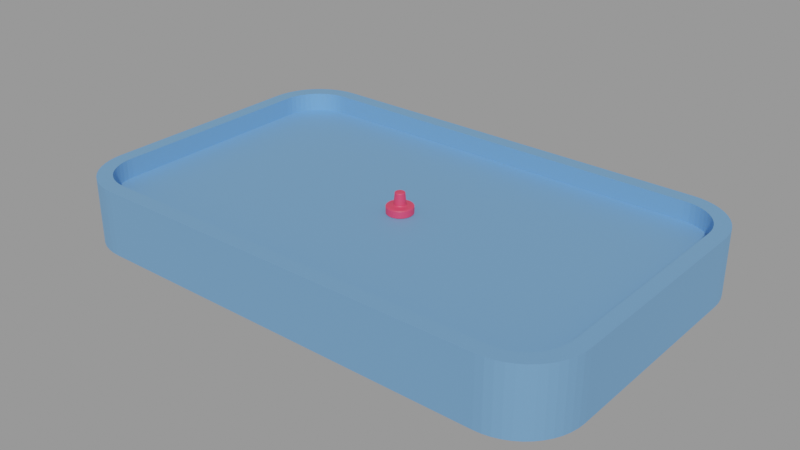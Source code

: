 # Source: pong.blend  (saved by Blender 4.2.66; exported with 4.5.12 LTS)
import bpy
from mathutils import Matrix  # noqa: F401  (used for matrix-valued properties, if any)

bpy.ops.wm.read_factory_settings(use_empty=True)
scene = bpy.context.scene
scene.name = 'Library'

# ---- collections
col_playground = bpy.data.collections.new('Playground'); scene.collection.children.link(col_playground)
col_paddle = bpy.data.collections.new('Paddle'); scene.collection.children.link(col_paddle)

# ---- materials (node trees are filled in below, after node groups)
mat_playgroundmaterial = bpy.data.materials.new('PlaygroundMaterial')
mat_playgroundmaterial.alpha_threshold = 0.0
mat_playgroundmaterial.use_transparent_shadow = False
mat_playgroundmaterial.roughness = 0.5
mat_playgroundmaterial.line_color = (0.0, 0.0, 0.0, 1.0)
mat_materialleft = bpy.data.materials.new('MaterialLeft')
mat_materialright = bpy.data.materials.new('MaterialRight')

# ---- material node trees
mat_playgroundmaterial.use_nodes = True; mat_playgroundmaterial.node_tree.nodes.clear()
_N = mat_playgroundmaterial.node_tree.nodes; _L = mat_playgroundmaterial.node_tree.links
n0 = _N.new('ShaderNodeOutputMaterial'); n0.name = 'Material Output'; n0.location = (300, 300)
n1 = _N.new('ShaderNodeBsdfPrincipled'); n1.name = 'Principled BSDF'; n1.location = (10, 300)
n1.inputs[0].default_value = (0.2415, 0.4797, 0.8014, 1.0)
n1.inputs[1].default_value = 0.7087
n1.inputs[2].default_value = 0.7913
n1.inputs[3].default_value = 1.45
n1.inputs[27].default_value = (0.09761, 0.2935, 1.0, 1.0)
_L.new(n1.outputs[0], n0.inputs[0])
n0.is_active_output = True
mat_materialleft.use_nodes = True; mat_materialleft.node_tree.nodes.clear()
_N = mat_materialleft.node_tree.nodes; _L = mat_materialleft.node_tree.links
n0 = _N.new('ShaderNodeBsdfPrincipled'); n0.name = 'Principled BSDF'; n0.location = (10, 300)
n0.inputs[0].default_value = (0.8, 0.04922, 0.1094, 1.0)
n1 = _N.new('ShaderNodeOutputMaterial'); n1.name = 'Material Output'; n1.location = (300, 300)
_L.new(n0.outputs[0], n1.inputs[0])
n1.is_active_output = True
mat_materialright.use_nodes = True; mat_materialright.node_tree.nodes.clear()
_N = mat_materialright.node_tree.nodes; _L = mat_materialright.node_tree.links
n0 = _N.new('ShaderNodeBsdfPrincipled'); n0.name = 'Principled BSDF'; n0.location = (10, 300)
n0.inputs[0].default_value = (0.02981, 0.8001, 0.03767, 1.0)
n1 = _N.new('ShaderNodeOutputMaterial'); n1.name = 'Material Output'; n1.location = (300, 300)
_L.new(n0.outputs[0], n1.inputs[0])
n1.is_active_output = True

# ---- meshes
me_playground = bpy.data.meshes.new('Playground')
me_playground.from_pydata([(-6.207, 4.543, 0.6), (-7.543, 3.207, 0.6), (-6.395, 4.531, 0.6), (-6.564, 4.497, 0.6), (-6.727, 4.441, 0.6), (-6.882, 4.365, 0.6), (-7.026, 4.269, 0.6), (-7.155, 4.155, 0.6), (-7.269, 4.026, 0.6), (-7.365, 3.882, 0.6), (-7.441, 3.727, 0.6), (-7.497, 3.564, 0.6), (-7.531, 3.395, 0.6), (-8.0, 3.222, -1.4), (-6.222, 5.0, -1.4), (-7.985, 3.454, -1.4), (-7.939, 3.682, -1.4), (-7.865, 3.903, -1.4), (-7.762, 4.111, -1.4), (-7.633, 4.305, -1.4), (-7.479, 4.479, -1.4), (-7.305, 4.633, -1.4), (-7.111, 4.762, -1.4), (-6.903, 4.865, -1.4), (-6.682, 4.939, -1.4), (-6.454, 4.985, -1.4), (7.543, 3.207, 0.6), (6.207, 4.543, 0.6), (7.531, 3.395, 0.6), (7.497, 3.564, 0.6), (7.441, 3.727, 0.6), (7.365, 3.882, 0.6), (7.269, 4.026, 0.6), (7.155, 4.155, 0.6), (7.026, 4.269, 0.6), (6.882, 4.365, 0.6), (6.727, 4.441, 0.6), (6.564, 4.497, 0.6), (6.395, 4.531, 0.6), (6.222, 5.0, -1.4), (8.0, 3.222, -1.4), (6.454, 4.985, -1.4), (6.682, 4.939, -1.4), (6.903, 4.865, -1.4), (7.111, 4.762, -1.4), (7.305, 4.633, -1.4), (7.479, 4.479, -1.4), (7.633, 4.305, -1.4), (7.762, 4.111, -1.4), (7.865, 3.903, -1.4), (7.939, 3.682, -1.4), (7.985, 3.454, -1.4), (-7.543, -3.207, 0.6), (-6.207, -4.543, 0.6), (-7.531, -3.395, 0.6), (-7.497, -3.564, 0.6), (-7.441, -3.727, 0.6), (-7.365, -3.882, 0.6), (-7.269, -4.026, 0.6), (-7.155, -4.155, 0.6), (-7.026, -4.269, 0.6), (-6.882, -4.365, 0.6), (-6.727, -4.441, 0.6), (-6.564, -4.497, 0.6), (-6.395, -4.531, 0.6), (-6.222, -5.0, -1.4), (-8.0, -3.222, -1.4), (-6.454, -4.985, -1.4), (-6.682, -4.939, -1.4), (-6.903, -4.865, -1.4), (-7.111, -4.762, -1.4), (-7.305, -4.633, -1.4), (-7.479, -4.479, -1.4), (-7.633, -4.305, -1.4), (-7.762, -4.111, -1.4), (-7.865, -3.903, -1.4), (-7.939, -3.682, -1.4), (-7.985, -3.454, -1.4), (6.207, -4.543, 0.6), (7.543, -3.207, 0.6), (6.395, -4.531, 0.6), (6.564, -4.497, 0.6), (6.727, -4.441, 0.6), (6.882, -4.365, 0.6), (7.026, -4.269, 0.6), (7.155, -4.155, 0.6), (7.269, -4.026, 0.6), (7.365, -3.882, 0.6), (7.441, -3.727, 0.6), (7.497, -3.564, 0.6), (7.531, -3.395, 0.6), (8.0, -3.222, -1.4), (6.222, -5.0, -1.4), (7.985, -3.454, -1.4), (7.939, -3.682, -1.4), (7.865, -3.903, -1.4), (7.762, -4.111, -1.4), (7.633, -4.305, -1.4), (7.479, -4.479, -1.4), (7.305, -4.633, -1.4), (7.111, -4.762, -1.4), (6.903, -4.865, -1.4), (6.682, -4.939, -1.4), (6.454, -4.985, -1.4), (-6.454, 4.985, 0.6), (-6.222, 5.0, 0.6), (-6.682, 4.939, 0.6), (-6.903, 4.865, 0.6), (-7.111, 4.762, 0.6), (-7.305, 4.633, 0.6), (-7.479, 4.479, 0.6), (-7.633, 4.305, 0.6), (-7.762, 4.111, 0.6), (-7.865, 3.903, 0.6), (-7.939, 3.682, 0.6), (-7.985, 3.454, 0.6), (-8.0, 3.222, 0.6), (8.0, -3.222, 0.6), (7.985, -3.454, 0.6), (7.939, -3.682, 0.6), (7.865, -3.903, 0.6), (7.762, -4.111, 0.6), (7.633, -4.305, 0.6), (7.479, -4.479, 0.6), (7.305, -4.633, 0.6), (7.111, -4.762, 0.6), (6.903, -4.865, 0.6), (6.682, -4.939, 0.6), (6.454, -4.985, 0.6), (6.222, -5.0, 0.6), (7.985, 3.454, 0.6), (8.0, 3.222, 0.6), (7.939, 3.682, 0.6), (7.865, 3.903, 0.6), (7.762, 4.111, 0.6), (7.633, 4.305, 0.6), (7.479, 4.479, 0.6), (7.305, 4.633, 0.6), (7.111, 4.762, 0.6), (6.903, 4.865, 0.6), (6.682, 4.939, 0.6), (6.454, 4.985, 0.6), (6.222, 5.0, 0.6), (-7.985, -3.454, 0.6), (-8.0, -3.222, 0.6), (-7.939, -3.682, 0.6), (-7.865, -3.903, 0.6), (-7.762, -4.111, 0.6), (-7.633, -4.305, 0.6), (-7.479, -4.479, 0.6), (-7.305, -4.633, 0.6), (-7.111, -4.762, 0.6), (-6.903, -4.865, 0.6), (-6.682, -4.939, 0.6), (-6.454, -4.985, 0.6), (-6.222, -5.0, 0.6), (-6.395, 4.531, 0.01022), (-6.207, 4.543, 0.01022), (-6.564, 4.497, 0.01022), (-6.727, 4.441, 0.01022), (-6.882, 4.365, 0.01022), (-7.026, 4.269, 0.01022), (-7.155, 4.155, 0.01022), (-7.269, 4.026, 0.01022), (-7.365, 3.882, 0.01022), (-7.441, 3.727, 0.01022), (-7.497, 3.564, 0.01022), (-7.531, 3.395, 0.01022), (-7.543, 3.207, 0.01022), (7.543, -3.207, 0.01022), (7.531, -3.395, 0.01022), (7.497, -3.564, 0.01022), (7.441, -3.727, 0.01022), (7.365, -3.882, 0.01022), (7.269, -4.026, 0.01022), (7.155, -4.155, 0.01022), (7.026, -4.269, 0.01022), (6.882, -4.365, 0.01022), (6.727, -4.441, 0.01022), (6.564, -4.497, 0.01022), (6.395, -4.531, 0.01022), (6.207, -4.543, 0.01022), (7.531, 3.395, 0.01022), (7.543, 3.207, 0.01022), (7.497, 3.564, 0.01022), (7.441, 3.727, 0.01022), (7.365, 3.882, 0.01022), (7.269, 4.026, 0.01022), (7.155, 4.155, 0.01022), (7.026, 4.269, 0.01022), (6.882, 4.365, 0.01022), (6.727, 4.441, 0.01022), (6.564, 4.497, 0.01022), (6.395, 4.531, 0.01022), (6.207, 4.543, 0.01022), (-7.531, -3.395, 0.01022), (-7.543, -3.207, 0.01022), (-7.497, -3.564, 0.01022), (-7.441, -3.727, 0.01022), (-7.365, -3.882, 0.01022), (-7.269, -4.026, 0.01022), (-7.155, -4.155, 0.01022), (-7.026, -4.269, 0.01022), (-6.882, -4.365, 0.01022), (-6.727, -4.441, 0.01022), (-6.564, -4.497, 0.01022), (-6.395, -4.531, 0.01022), (-6.207, -4.543, 0.01022)], [], [(65, 67, 68, 69, 70, 71, 72, 73, 74, 75, 76, 77, 66, 13, 15, 16, 17, 18, 19, 20, 21, 22, 23, 24, 25, 14, 39, 41, 42, 43, 44, 45, 46, 47, 48, 49, 50, 51, 40, 91, 93, 94, 95, 96, 97, 98, 99, 100, 101, 102, 103, 92), (92, 129, 155, 65), (40, 131, 117, 91), (62, 63, 205, 204), (14, 105, 142, 39), (105, 14, 25, 104), (104, 25, 24, 106), (106, 24, 23, 107), (107, 23, 22, 108), (108, 22, 21, 109), (109, 21, 20, 110), (110, 20, 19, 111), (111, 19, 18, 112), (112, 18, 17, 113), (113, 17, 16, 114), (114, 16, 15, 115), (115, 15, 13, 116), (91, 117, 118, 93), (93, 118, 119, 94), (94, 119, 120, 95), (95, 120, 121, 96), (96, 121, 122, 97), (97, 122, 123, 98), (98, 123, 124, 99), (99, 124, 125, 100), (100, 125, 126, 101), (101, 126, 127, 102), (102, 127, 128, 103), (103, 128, 129, 92), (131, 40, 51, 130), (130, 51, 50, 132), (132, 50, 49, 133), (133, 49, 48, 134), (134, 48, 47, 135), (135, 47, 46, 136), (136, 46, 45, 137), (137, 45, 44, 138), (138, 44, 43, 139), (139, 43, 42, 140), (140, 42, 41, 141), (141, 41, 39, 142), (144, 66, 77, 143), (143, 77, 76, 145), (145, 76, 75, 146), (146, 75, 74, 147), (147, 74, 73, 148), (148, 73, 72, 149), (149, 72, 71, 150), (150, 71, 70, 151), (151, 70, 69, 152), (152, 69, 68, 153), (153, 68, 67, 154), (154, 67, 65, 155), (66, 144, 116, 13), (2, 0, 105, 104), (3, 2, 104, 106), (4, 3, 106, 107), (5, 4, 107, 108), (6, 5, 108, 109), (7, 6, 109, 110), (8, 7, 110, 111), (9, 8, 111, 112), (10, 9, 112, 113), (11, 10, 113, 114), (12, 11, 114, 115), (1, 12, 115, 116), (79, 90, 118, 117), (90, 89, 119, 118), (89, 88, 120, 119), (88, 87, 121, 120), (87, 86, 122, 121), (86, 85, 123, 122), (85, 84, 124, 123), (84, 83, 125, 124), (83, 82, 126, 125), (82, 81, 127, 126), (81, 80, 128, 127), (80, 78, 129, 128), (28, 26, 131, 130), (29, 28, 130, 132), (30, 29, 132, 133), (31, 30, 133, 134), (32, 31, 134, 135), (33, 32, 135, 136), (34, 33, 136, 137), (35, 34, 137, 138), (36, 35, 138, 139), (37, 36, 139, 140), (38, 37, 140, 141), (27, 38, 141, 142), (54, 52, 144, 143), (55, 54, 143, 145), (56, 55, 145, 146), (57, 56, 146, 147), (58, 57, 147, 148), (59, 58, 148, 149), (60, 59, 149, 150), (61, 60, 150, 151), (62, 61, 151, 152), (63, 62, 152, 153), (64, 63, 153, 154), (53, 64, 154, 155), (52, 1, 116, 144), (0, 27, 142, 105), (78, 53, 155, 129), (26, 79, 117, 131), (157, 156, 158, 159, 160, 161, 162, 163, 164, 165, 166, 167, 168, 196, 195, 197, 198, 199, 200, 201, 202, 203, 204, 205, 206, 207, 181, 180, 179, 178, 177, 176, 175, 174, 173, 172, 171, 170, 169, 183, 182, 184, 185, 186, 187, 188, 189, 190, 191, 192, 193, 194), (83, 84, 176, 177), (63, 64, 206, 205), (82, 83, 177, 178), (64, 53, 207, 206), (81, 82, 178, 179), (1, 52, 196, 168), (80, 81, 179, 180), (27, 0, 157, 194), (78, 80, 180, 181), (53, 78, 181, 207), (26, 28, 182, 183), (79, 26, 183, 169), (28, 29, 184, 182), (29, 30, 185, 184), (0, 2, 156, 157), (30, 31, 186, 185), (2, 3, 158, 156), (31, 32, 187, 186), (3, 4, 159, 158), (32, 33, 188, 187), (4, 5, 160, 159), (33, 34, 189, 188), (5, 6, 161, 160), (34, 35, 190, 189), (6, 7, 162, 161), (35, 36, 191, 190), (7, 8, 163, 162), (36, 37, 192, 191), (8, 9, 164, 163), (37, 38, 193, 192), (9, 10, 165, 164), (38, 27, 194, 193), (10, 11, 166, 165), (52, 54, 195, 196), (11, 12, 167, 166), (54, 55, 197, 195), (12, 1, 168, 167), (55, 56, 198, 197), (90, 79, 169, 170), (56, 57, 199, 198), (89, 90, 170, 171), (57, 58, 200, 199), (88, 89, 171, 172), (58, 59, 201, 200), (87, 88, 172, 173), (59, 60, 202, 201), (86, 87, 173, 174), (60, 61, 203, 202), (85, 86, 174, 175), (61, 62, 204, 203), (84, 85, 175, 176)])
_uv = me_playground.uv_layers.new(name='UVMap')
_uv.uv.foreach_set('vector', [0.125, 0.5278, 0.1254, 0.5241, 0.1265, 0.5206, 0.1284, 0.5171, 0.131, 0.5139, 0.1342, 0.5109, 0.138, 0.5081, 0.1424, 0.5057, 0.1472, 0.5037, 0.1524, 0.5021, 0.1579, 0.5009, 0.1636, 0.5002, 0.1694, 0.5, 0.3306, 0.5, 0.3364, 0.5002, 0.3421, 0.5009, 0.3476, 0.5021, 0.3528, 0.5037, 0.3576, 0.5057, 0.362, 0.5081, 0.3658, 0.5109, 0.369, 0.5139, 0.3716, 0.5171, 0.3735, 0.5206, 0.3746, 0.5241, 0.375, 0.5278, 0.375, 0.7222, 0.3746, 0.7259, 0.3735, 0.7294, 0.3716, 0.7329, 0.369, 0.7361, 0.3658, 0.7391, 0.362, 0.7419, 0.3576, 0.7443, 0.3528, 0.7463, 0.3476, 0.7479, 0.3421, 0.7491, 0.3364, 0.7498, 0.3306, 0.75, 0.1694, 0.75, 0.1636, 0.7498, 0.1579, 0.7491, 0.1524, 0.7479, 0.1472, 0.7463, 0.1424, 0.7443, 0.138, 0.7419, 0.1342, 0.7391, 0.131, 0.7361, 0.1284, 0.7329, 0.1265, 0.7294, 0.1254, 0.7259, 0.125, 0.7222, 0.375, 0.02777, 0.625, 0.02777, 0.625, 0.2222, 0.375, 0.2222, 0.375, 0.7944, 0.625, 0.7944, 0.625, 0.9556, 0.375, 0.9556, 0.861, 0.5199, 0.8624, 0.5224, 0.8624, 0.5224, 0.861, 0.5199, 0.375, 0.5278, 0.625, 0.5278, 0.625, 0.7222, 0.375, 0.7222, 0.625, 0.5278, 0.375, 0.5278, 0.375, 0.5241, 0.625, 0.5241, 0.625, 0.5241, 0.375, 0.5241, 0.375, 0.5206, 0.625, 0.5206, 0.625, 0.5206, 0.375, 0.5206, 0.375, 0.5171, 0.625, 0.5171, 0.625, 0.5171, 0.375, 0.5171, 0.375, 0.5139, 0.625, 0.5139, 0.625, 0.5139, 0.375, 0.5139, 0.375, 0.5109, 0.625, 0.5109, 0.625, 0.5109, 0.375, 0.5109, 0.375, 0.5, 0.625, 0.5, 0.625, 0.5, 0.375, 0.5, 0.375, 0.4826, 0.625, 0.4826, 0.625, 0.4826, 0.375, 0.4826, 0.375, 0.4778, 0.625, 0.4778, 0.625, 0.4778, 0.375, 0.4778, 0.375, 0.4726, 0.625, 0.4726, 0.625, 0.4726, 0.375, 0.4726, 0.375, 0.4671, 0.625, 0.4671, 0.625, 0.4671, 0.375, 0.4671, 0.375, 0.4614, 0.625, 0.4614, 0.625, 0.4614, 0.375, 0.4614, 0.375, 0.4556, 0.625, 0.4556, 0.375, 0.9556, 0.625, 0.9556, 0.625, 0.9614, 0.375, 0.9614, 0.375, 0.9614, 0.625, 0.9614, 0.625, 0.9671, 0.375, 0.9671, 0.375, 0.9671, 0.625, 0.9671, 0.625, 0.9726, 0.375, 0.9726, 0.375, 0.9726, 0.625, 0.9726, 0.625, 0.9778, 0.375, 0.9778, 0.375, 0.9778, 0.625, 0.9778, 0.625, 0.9826, 0.375, 0.9826, 0.375, 0.9826, 0.625, 0.9826, 0.625, 1.0, 0.375, 1.0, 0.375, 0.0, 0.625, 0.0, 0.625, 0.01087, 0.375, 0.01087, 0.375, 0.01087, 0.625, 0.01087, 0.625, 0.01389, 0.375, 0.01389, 0.375, 0.01389, 0.625, 0.01389, 0.625, 0.01715, 0.375, 0.01715, 0.375, 0.01715, 0.625, 0.01715, 0.625, 0.02059, 0.375, 0.02059, 0.375, 0.02059, 0.625, 0.02059, 0.625, 0.02415, 0.375, 0.02415, 0.375, 0.02415, 0.625, 0.02415, 0.625, 0.02777, 0.375, 0.02777, 0.625, 0.7944, 0.375, 0.7944, 0.375, 0.7886, 0.625, 0.7886, 0.625, 0.7886, 0.375, 0.7886, 0.375, 0.7829, 0.625, 0.7829, 0.625, 0.7829, 0.375, 0.7829, 0.375, 0.7774, 0.625, 0.7774, 0.625, 0.7774, 0.375, 0.7774, 0.375, 0.7722, 0.625, 0.7722, 0.625, 0.7722, 0.375, 0.7722, 0.375, 0.7674, 0.625, 0.7674, 0.625, 0.7674, 0.375, 0.7674, 0.375, 0.75, 0.625, 0.75, 0.625, 0.75, 0.375, 0.75, 0.375, 0.7391, 0.625, 0.7391, 0.625, 0.7391, 0.375, 0.7391, 0.375, 0.7361, 0.625, 0.7361, 0.625, 0.7361, 0.375, 0.7361, 0.375, 0.7329, 0.625, 0.7329, 0.625, 0.7329, 0.375, 0.7329, 0.375, 0.7294, 0.625, 0.7294, 0.625, 0.7294, 0.375, 0.7294, 0.375, 0.7259, 0.625, 0.7259, 0.625, 0.7259, 0.375, 0.7259, 0.375, 0.7222, 0.625, 0.7222, 0.625, 0.2944, 0.375, 0.2944, 0.375, 0.2886, 0.625, 0.2886, 0.625, 0.2886, 0.375, 0.2886, 0.375, 0.2829, 0.625, 0.2829, 0.625, 0.2829, 0.375, 0.2829, 0.375, 0.2774, 0.625, 0.2774, 0.625, 0.2774, 0.375, 0.2774, 0.375, 0.2722, 0.625, 0.2722, 0.625, 0.2722, 0.375, 0.2722, 0.375, 0.2674, 0.625, 0.2674, 0.625, 0.2674, 0.375, 0.2674, 0.375, 0.25, 0.625, 0.25, 0.625, 0.25, 0.375, 0.25, 0.375, 0.2391, 0.625, 0.2391, 0.625, 0.2391, 0.375, 0.2391, 0.375, 0.2361, 0.625, 0.2361, 0.625, 0.2361, 0.375, 0.2361, 0.375, 0.2329, 0.625, 0.2329, 0.625, 0.2329, 0.375, 0.2329, 0.375, 0.2294, 0.625, 0.2294, 0.625, 0.2294, 0.375, 0.2294, 0.375, 0.2259, 0.625, 0.2259, 0.625, 0.2259, 0.375, 0.2259, 0.375, 0.2222, 0.625, 0.2222, 0.375, 0.2944, 0.625, 0.2944, 0.625, 0.4556, 0.375, 0.4556, 0.6367, 0.5251, 0.6364, 0.528, 0.625, 0.5278, 0.6254, 0.5241, 0.6376, 0.5224, 0.6367, 0.5251, 0.6254, 0.5241, 0.6265, 0.5206, 0.639, 0.5199, 0.6376, 0.5224, 0.6265, 0.5206, 0.6284, 0.5171, 0.6409, 0.5175, 0.639, 0.5199, 0.6284, 0.5171, 0.631, 0.5139, 0.6433, 0.5152, 0.6409, 0.5175, 0.631, 0.5139, 0.6342, 0.5109, 0.6461, 0.5132, 0.6433, 0.5152, 0.6342, 0.5109, 0.638, 0.5081, 0.6494, 0.5114, 0.6461, 0.5132, 0.638, 0.5081, 0.6424, 0.5057, 0.6529, 0.5099, 0.6494, 0.5114, 0.6424, 0.5057, 0.6472, 0.5037, 0.6568, 0.5087, 0.6529, 0.5099, 0.6472, 0.5037, 0.6524, 0.5021, 0.6609, 0.5079, 0.6568, 0.5087, 0.6524, 0.5021, 0.6579, 0.5009, 0.6651, 0.5073, 0.6609, 0.5079, 0.6579, 0.5009, 0.6636, 0.5002, 0.6698, 0.5071, 0.6651, 0.5073, 0.6636, 0.5002, 0.6694, 0.5, 0.8302, 0.7429, 0.8349, 0.7427, 0.8364, 0.7498, 0.8306, 0.75, 0.8349, 0.7427, 0.8391, 0.7421, 0.8421, 0.7491, 0.8364, 0.7498, 0.8391, 0.7421, 0.8432, 0.7413, 0.8476, 0.7479, 0.8421, 0.7491, 0.8432, 0.7413, 0.8471, 0.7401, 0.8528, 0.7463, 0.8476, 0.7479, 0.8471, 0.7401, 0.8506, 0.7386, 0.8576, 0.7443, 0.8528, 0.7463, 0.8506, 0.7386, 0.8539, 0.7368, 0.862, 0.7419, 0.8576, 0.7443, 0.8539, 0.7368, 0.8567, 0.7348, 0.8658, 0.7391, 0.862, 0.7419, 0.8567, 0.7348, 0.8591, 0.7325, 0.869, 0.7361, 0.8658, 0.7391, 0.8591, 0.7325, 0.861, 0.7301, 0.8716, 0.7329, 0.869, 0.7361, 0.861, 0.7301, 0.8624, 0.7276, 0.8735, 0.7294, 0.8716, 0.7329, 0.8624, 0.7276, 0.8633, 0.7249, 0.8746, 0.7259, 0.8735, 0.7294, 0.8633, 0.7249, 0.8636, 0.722, 0.875, 0.7222, 0.8746, 0.7259, 0.6651, 0.7427, 0.6698, 0.7429, 0.6694, 0.75, 0.6636, 0.7498, 0.6609, 0.7421, 0.6651, 0.7427, 0.6636, 0.7498, 0.6579, 0.7491, 0.6568, 0.7413, 0.6609, 0.7421, 0.6579, 0.7491, 0.6524, 0.7479, 0.6529, 0.7401, 0.6568, 0.7413, 0.6524, 0.7479, 0.6472, 0.7463, 0.6494, 0.7386, 0.6529, 0.7401, 0.6472, 0.7463, 0.6424, 0.7443, 0.6461, 0.7368, 0.6494, 0.7386, 0.6424, 0.7443, 0.638, 0.7419, 0.6433, 0.7348, 0.6461, 0.7368, 0.638, 0.7419, 0.6342, 0.7391, 0.6409, 0.7325, 0.6433, 0.7348, 0.6342, 0.7391, 0.631, 0.7361, 0.639, 0.7301, 0.6409, 0.7325, 0.631, 0.7361, 0.6284, 0.7329, 0.6376, 0.7276, 0.639, 0.7301, 0.6284, 0.7329, 0.6265, 0.7294, 0.6367, 0.7249, 0.6376, 0.7276, 0.6265, 0.7294, 0.6254, 0.7259, 0.6364, 0.722, 0.6367, 0.7249, 0.6254, 0.7259, 0.625, 0.7222, 0.8349, 0.5073, 0.8302, 0.5071, 0.8306, 0.5, 0.8364, 0.5002, 0.8391, 0.5079, 0.8349, 0.5073, 0.8364, 0.5002, 0.8421, 0.5009, 0.8432, 0.5087, 0.8391, 0.5079, 0.8421, 0.5009, 0.8476, 0.5021, 0.8471, 0.5099, 0.8432, 0.5087, 0.8476, 0.5021, 0.8528, 0.5037, 0.8506, 0.5114, 0.8471, 0.5099, 0.8528, 0.5037, 0.8576, 0.5057, 0.8539, 0.5132, 0.8506, 0.5114, 0.8576, 0.5057, 0.862, 0.5081, 0.8567, 0.5152, 0.8539, 0.5132, 0.862, 0.5081, 0.8658, 0.5109, 0.8591, 0.5175, 0.8567, 0.5152, 0.8658, 0.5109, 0.869, 0.5139, 0.861, 0.5199, 0.8591, 0.5175, 0.869, 0.5139, 0.8716, 0.5171, 0.8624, 0.5224, 0.861, 0.5199, 0.8716, 0.5171, 0.8735, 0.5206, 0.8633, 0.5251, 0.8624, 0.5224, 0.8735, 0.5206, 0.8746, 0.5241, 0.8636, 0.528, 0.8633, 0.5251, 0.8746, 0.5241, 0.875, 0.5278, 0.8302, 0.5071, 0.6698, 0.5071, 0.6694, 0.5, 0.8306, 0.5, 0.6364, 0.528, 0.6364, 0.722, 0.625, 0.7222, 0.625, 0.5278, 0.8636, 0.722, 0.8636, 0.528, 0.875, 0.5278, 0.875, 0.7222, 0.6698, 0.7429, 0.8302, 0.7429, 0.8306, 0.75, 0.6694, 0.75, 0.6364, 0.528, 0.6367, 0.5251, 0.6376, 0.5224, 0.639, 0.5199, 0.6409, 0.5175, 0.6433, 0.5152, 0.6461, 0.5132, 0.6494, 0.5114, 0.6529, 0.5099, 0.6568, 0.5087, 0.6609, 0.5079, 0.6651, 0.5073, 0.6698, 0.5071, 0.8302, 0.5071, 0.8349, 0.5073, 0.8391, 0.5079, 0.8432, 0.5087, 0.8471, 0.5099, 0.8506, 0.5114, 0.8539, 0.5132, 0.8567, 0.5152, 0.8591, 0.5175, 0.861, 0.5199, 0.8624, 0.5224, 0.8633, 0.5251, 0.8636, 0.528, 0.8636, 0.722, 0.8633, 0.7249, 0.8624, 0.7276, 0.861, 0.7301, 0.8591, 0.7325, 0.8567, 0.7348, 0.8539, 0.7368, 0.8506, 0.7386, 0.8471, 0.7401, 0.8432, 0.7413, 0.8391, 0.7421, 0.8349, 0.7427, 0.8302, 0.7429, 0.6698, 0.7429, 0.6651, 0.7427, 0.6609, 0.7421, 0.6568, 0.7413, 0.6529, 0.7401, 0.6494, 0.7386, 0.6461, 0.7368, 0.6433, 0.7348, 0.6409, 0.7325, 0.639, 0.7301, 0.6376, 0.7276, 0.6367, 0.7249, 0.6364, 0.722, 0.8591, 0.7325, 0.8567, 0.7348, 0.8567, 0.7348, 0.8591, 0.7325, 0.8624, 0.5224, 0.8633, 0.5251, 0.8633, 0.5251, 0.8624, 0.5224, 0.861, 0.7301, 0.8591, 0.7325, 0.8591, 0.7325, 0.861, 0.7301, 0.8633, 0.5251, 0.8636, 0.528, 0.8636, 0.528, 0.8633, 0.5251, 0.8624, 0.7276, 0.861, 0.7301, 0.861, 0.7301, 0.8624, 0.7276, 0.6698, 0.5071, 0.8302, 0.5071, 0.8302, 0.5071, 0.6698, 0.5071, 0.8633, 0.7249, 0.8624, 0.7276, 0.8624, 0.7276, 0.8633, 0.7249, 0.6364, 0.722, 0.6364, 0.528, 0.6364, 0.528, 0.6364, 0.722, 0.8636, 0.722, 0.8633, 0.7249, 0.8633, 0.7249, 0.8636, 0.722, 0.8636, 0.528, 0.8636, 0.722, 0.8636, 0.722, 0.8636, 0.528, 0.6698, 0.7429, 0.6651, 0.7427, 0.6651, 0.7427, 0.6698, 0.7429, 0.8302, 0.7429, 0.6698, 0.7429, 0.6698, 0.7429, 0.8302, 0.7429, 0.6651, 0.7427, 0.6609, 0.7421, 0.6609, 0.7421, 0.6651, 0.7427, 0.6609, 0.7421, 0.6568, 0.7413, 0.6568, 0.7413, 0.6609, 0.7421, 0.6364, 0.528, 0.6367, 0.5251, 0.6367, 0.5251, 0.6364, 0.528, 0.6568, 0.7413, 0.6529, 0.7401, 0.6529, 0.7401, 0.6568, 0.7413, 0.6367, 0.5251, 0.6376, 0.5224, 0.6376, 0.5224, 0.6367, 0.5251, 0.6529, 0.7401, 0.6494, 0.7386, 0.6494, 0.7386, 0.6529, 0.7401, 0.6376, 0.5224, 0.639, 0.5199, 0.639, 0.5199, 0.6376, 0.5224, 0.6494, 0.7386, 0.6461, 0.7368, 0.6461, 0.7368, 0.6494, 0.7386, 0.639, 0.5199, 0.6409, 0.5175, 0.6409, 0.5175, 0.639, 0.5199, 0.6461, 0.7368, 0.6433, 0.7348, 0.6433, 0.7348, 0.6461, 0.7368, 0.6409, 0.5175, 0.6433, 0.5152, 0.6433, 0.5152, 0.6409, 0.5175, 0.6433, 0.7348, 0.6409, 0.7325, 0.6409, 0.7325, 0.6433, 0.7348, 0.6433, 0.5152, 0.6461, 0.5132, 0.6461, 0.5132, 0.6433, 0.5152, 0.6409, 0.7325, 0.639, 0.7301, 0.639, 0.7301, 0.6409, 0.7325, 0.6461, 0.5132, 0.6494, 0.5114, 0.6494, 0.5114, 0.6461, 0.5132, 0.639, 0.7301, 0.6376, 0.7276, 0.6376, 0.7276, 0.639, 0.7301, 0.6494, 0.5114, 0.6529, 0.5099, 0.6529, 0.5099, 0.6494, 0.5114, 0.6376, 0.7276, 0.6367, 0.7249, 0.6367, 0.7249, 0.6376, 0.7276, 0.6529, 0.5099, 0.6568, 0.5087, 0.6568, 0.5087, 0.6529, 0.5099, 0.6367, 0.7249, 0.6364, 0.722, 0.6364, 0.722, 0.6367, 0.7249, 0.6568, 0.5087, 0.6609, 0.5079, 0.6609, 0.5079, 0.6568, 0.5087, 0.8302, 0.5071, 0.8349, 0.5073, 0.8349, 0.5073, 0.8302, 0.5071, 0.6609, 0.5079, 0.6651, 0.5073, 0.6651, 0.5073, 0.6609, 0.5079, 0.8349, 0.5073, 0.8391, 0.5079, 0.8391, 0.5079, 0.8349, 0.5073, 0.6651, 0.5073, 0.6698, 0.5071, 0.6698, 0.5071, 0.6651, 0.5073, 0.8391, 0.5079, 0.8432, 0.5087, 0.8432, 0.5087, 0.8391, 0.5079, 0.8349, 0.7427, 0.8302, 0.7429, 0.8302, 0.7429, 0.8349, 0.7427, 0.8432, 0.5087, 0.8471, 0.5099, 0.8471, 0.5099, 0.8432, 0.5087, 0.8391, 0.7421, 0.8349, 0.7427, 0.8349, 0.7427, 0.8391, 0.7421, 0.8471, 0.5099, 0.8506, 0.5114, 0.8506, 0.5114, 0.8471, 0.5099, 0.8432, 0.7413, 0.8391, 0.7421, 0.8391, 0.7421, 0.8432, 0.7413, 0.8506, 0.5114, 0.8539, 0.5132, 0.8539, 0.5132, 0.8506, 0.5114, 0.8471, 0.7401, 0.8432, 0.7413, 0.8432, 0.7413, 0.8471, 0.7401, 0.8539, 0.5132, 0.8567, 0.5152, 0.8567, 0.5152, 0.8539, 0.5132, 0.8506, 0.7386, 0.8471, 0.7401, 0.8471, 0.7401, 0.8506, 0.7386, 0.8567, 0.5152, 0.8591, 0.5175, 0.8591, 0.5175, 0.8567, 0.5152, 0.8539, 0.7368, 0.8506, 0.7386, 0.8506, 0.7386, 0.8539, 0.7368, 0.8591, 0.5175, 0.861, 0.5199, 0.861, 0.5199, 0.8591, 0.5175, 0.8567, 0.7348, 0.8539, 0.7368, 0.8539, 0.7368, 0.8567, 0.7348])
me_playground.materials.append(mat_playgroundmaterial)
me_playground.use_mirror_vertex_groups = False
me_playground.update()
me_paddle = bpy.data.meshes.new('Paddle')
me_paddle.from_pydata([(2.785e-08, 0.2906, -0.2044), (2.785e-08, 0.4, -0.1717), (2.785e-08, 0.3325, -0.2019), (2.785e-08, 0.368, -0.1948), (2.785e-08, 0.3917, -0.1842), (2.785e-08, 0.2906, 0.05093), (2.328e-08, 0.1782, 0.08358), (2.75e-08, 0.2485, 0.05341), (2.645e-08, 0.2124, 0.06049), (2.505e-08, 0.1877, 0.07108), (0.05669, 0.285, -0.2044), (0.07804, 0.3923, -0.1717), (0.06486, 0.3261, -0.2019), (0.07178, 0.3609, -0.1948), (0.07641, 0.3841, -0.1842), (0.03477, 0.1748, 0.08358), (0.05669, 0.285, 0.05093), (0.03661, 0.1841, 0.07108), (0.04143, 0.2083, 0.06049), (0.04848, 0.2437, 0.05341), (0.1112, 0.2685, -0.2044), (0.1531, 0.3696, -0.1717), (0.1272, 0.3071, -0.2019), (0.1408, 0.3399, -0.1948), (0.1499, 0.3619, -0.1842), (0.06821, 0.1647, 0.08358), (0.1112, 0.2685, 0.05093), (0.07182, 0.1734, 0.07108), (0.08126, 0.1962, 0.06049), (0.09509, 0.2296, 0.05341), (0.1614, 0.2416, -0.2044), (0.2222, 0.3326, -0.1717), (0.1847, 0.2764, -0.2019), (0.2044, 0.3059, -0.1948), (0.2176, 0.3257, -0.1842), (0.09902, 0.1482, 0.08358), (0.1614, 0.2416, 0.05093), (0.1043, 0.1561, 0.07108), (0.118, 0.1766, 0.06049), (0.1381, 0.2066, 0.05341), (0.2055, 0.2055, -0.2044), (0.2828, 0.2828, -0.1717), (0.2351, 0.2351, -0.2019), (0.2602, 0.2602, -0.1948), (0.277, 0.277, -0.1842), (0.126, 0.126, 0.08358), (0.2055, 0.2055, 0.05093), (0.1327, 0.1327, 0.07108), (0.1502, 0.1502, 0.06049), (0.1757, 0.1757, 0.05341), (0.2416, 0.1614, -0.2044), (0.3326, 0.2222, -0.1717), (0.2764, 0.1847, -0.2019), (0.3059, 0.2044, -0.1948), (0.3257, 0.2176, -0.1842), (0.1482, 0.09902, 0.08358), (0.2416, 0.1614, 0.05093), (0.1561, 0.1043, 0.07108), (0.1766, 0.118, 0.06049), (0.2066, 0.1381, 0.05341), (0.2685, 0.1112, -0.2044), (0.3696, 0.1531, -0.1717), (0.3071, 0.1272, -0.2019), (0.3399, 0.1408, -0.1948), (0.3619, 0.1499, -0.1842), (0.1647, 0.06821, 0.08358), (0.2685, 0.1112, 0.05093), (0.1734, 0.07182, 0.07108), (0.1962, 0.08126, 0.06049), (0.2296, 0.09509, 0.05341), (0.285, 0.05669, -0.2044), (0.3923, 0.07804, -0.1717), (0.3261, 0.06486, -0.2019), (0.3609, 0.07178, -0.1948), (0.3841, 0.07641, -0.1842), (0.1748, 0.03477, 0.08358), (0.285, 0.05669, 0.05093), (0.1841, 0.03661, 0.07108), (0.2083, 0.04143, 0.06049), (0.2437, 0.04848, 0.05341), (0.2906, -2.473e-09, -0.2044), (0.4, -2.473e-09, -0.1717), (0.3325, -2.473e-09, -0.2019), (0.368, -2.473e-09, -0.1948), (0.3917, -2.473e-09, -0.1842), (0.1782, -2.496e-09, 0.08358), (0.2906, -2.473e-09, 0.05093), (0.1877, -2.473e-09, 0.07108), (0.2124, -2.473e-09, 0.06049), (0.2485, -2.473e-09, 0.05341), (0.285, -0.05669, -0.2044), (0.3923, -0.07804, -0.1717), (0.3261, -0.06486, -0.2019), (0.3609, -0.07178, -0.1948), (0.3841, -0.07641, -0.1842), (0.1748, -0.03477, 0.08358), (0.285, -0.05669, 0.05093), (0.1841, -0.03661, 0.07108), (0.2083, -0.04143, 0.06049), (0.2437, -0.04848, 0.05341), (0.2685, -0.1112, -0.2044), (0.3696, -0.1531, -0.1717), (0.3071, -0.1272, -0.2019), (0.3399, -0.1408, -0.1948), (0.3619, -0.1499, -0.1842), (0.1647, -0.06821, 0.08358), (0.2685, -0.1112, 0.05093), (0.1734, -0.07182, 0.07108), (0.1962, -0.08126, 0.06049), (0.2296, -0.09509, 0.05341), (0.2416, -0.1614, -0.2044), (0.3326, -0.2222, -0.1717), (0.2764, -0.1847, -0.2019), (0.3059, -0.2044, -0.1948), (0.3257, -0.2176, -0.1842), (0.1482, -0.09902, 0.08358), (0.2416, -0.1614, 0.05093), (0.1561, -0.1043, 0.07108), (0.1766, -0.118, 0.06049), (0.2066, -0.1381, 0.05341), (0.2055, -0.2055, -0.2044), (0.2828, -0.2828, -0.1717), (0.2351, -0.2351, -0.2019), (0.2602, -0.2602, -0.1948), (0.277, -0.277, -0.1842), (0.126, -0.126, 0.08358), (0.2055, -0.2055, 0.05093), (0.1327, -0.1327, 0.07108), (0.1502, -0.1502, 0.06049), (0.1757, -0.1757, 0.05341), (0.1614, -0.2416, -0.2044), (0.2222, -0.3326, -0.1717), (0.1847, -0.2764, -0.2019), (0.2044, -0.3059, -0.1948), (0.2176, -0.3257, -0.1842), (0.09902, -0.1482, 0.08358), (0.1614, -0.2416, 0.05093), (0.1043, -0.1561, 0.07108), (0.118, -0.1766, 0.06049), (0.1381, -0.2066, 0.05341), (0.1112, -0.2685, -0.2044), (0.1531, -0.3696, -0.1717), (0.1272, -0.3071, -0.2019), (0.1408, -0.3399, -0.1948), (0.1499, -0.3619, -0.1842), (0.06821, -0.1647, 0.08358), (0.1112, -0.2685, 0.05093), (0.07182, -0.1734, 0.07108), (0.08126, -0.1962, 0.06049), (0.09509, -0.2296, 0.05341), (0.05669, -0.285, -0.2044), (0.07804, -0.3923, -0.1717), (0.06486, -0.3261, -0.2019), (0.07178, -0.3609, -0.1948), (0.07641, -0.3841, -0.1842), (0.03477, -0.1748, 0.08358), (0.05669, -0.285, 0.05093), (0.03661, -0.1841, 0.07108), (0.04143, -0.2083, 0.06049), (0.04848, -0.2437, 0.05341), (2.785e-08, -0.2906, -0.2044), (2.785e-08, -0.4, -0.1717), (2.785e-08, -0.3325, -0.2019), (2.785e-08, -0.368, -0.1948), (2.785e-08, -0.3917, -0.1842), (2.328e-08, -0.1782, 0.08358), (2.785e-08, -0.2906, 0.05093), (2.505e-08, -0.1877, 0.07108), (2.645e-08, -0.2124, 0.06049), (2.75e-08, -0.2485, 0.05341), (-0.05669, -0.285, -0.2044), (-0.07804, -0.3923, -0.1717), (-0.06486, -0.3261, -0.2019), (-0.07178, -0.3609, -0.1948), (-0.07641, -0.3841, -0.1842), (-0.03477, -0.1748, 0.08358), (-0.05669, -0.285, 0.05093), (-0.03661, -0.1841, 0.07108), (-0.04143, -0.2083, 0.06049), (-0.04848, -0.2437, 0.05341), (-0.1112, -0.2685, -0.2044), (-0.1531, -0.3696, -0.1717), (-0.1272, -0.3071, -0.2019), (-0.1408, -0.3399, -0.1948), (-0.1499, -0.3619, -0.1842), (-0.06821, -0.1647, 0.08358), (-0.1112, -0.2685, 0.05093), (-0.07182, -0.1734, 0.07108), (-0.08126, -0.1962, 0.06049), (-0.09509, -0.2296, 0.05341), (-0.1614, -0.2416, -0.2044), (-0.2222, -0.3326, -0.1717), (-0.1847, -0.2764, -0.2019), (-0.2044, -0.3059, -0.1948), (-0.2176, -0.3257, -0.1842), (-0.09902, -0.1482, 0.08358), (-0.1614, -0.2416, 0.05093), (-0.1043, -0.1561, 0.07108), (-0.118, -0.1766, 0.06049), (-0.1381, -0.2066, 0.05341), (-0.2055, -0.2055, -0.2044), (-0.2828, -0.2828, -0.1717), (-0.2351, -0.2351, -0.2019), (-0.2602, -0.2602, -0.1948), (-0.277, -0.277, -0.1842), (-0.126, -0.126, 0.08358), (-0.2055, -0.2055, 0.05093), (-0.1327, -0.1327, 0.07108), (-0.1502, -0.1502, 0.06049), (-0.1757, -0.1757, 0.05341), (-0.2416, -0.1614, -0.2044), (-0.3326, -0.2222, -0.1717), (-0.2764, -0.1847, -0.2019), (-0.3059, -0.2044, -0.1948), (-0.3257, -0.2176, -0.1842), (-0.1482, -0.09902, 0.08358), (-0.2416, -0.1614, 0.05093), (-0.1561, -0.1043, 0.07108), (-0.1766, -0.118, 0.06049), (-0.2066, -0.1381, 0.05341), (-0.2685, -0.1112, -0.2044), (-0.3696, -0.1531, -0.1717), (-0.3071, -0.1272, -0.2019), (-0.3399, -0.1408, -0.1948), (-0.3619, -0.1499, -0.1842), (-0.1647, -0.06821, 0.08358), (-0.2685, -0.1112, 0.05093), (-0.1734, -0.07182, 0.07108), (-0.1962, -0.08126, 0.06049), (-0.2296, -0.09509, 0.05341), (-0.285, -0.05669, -0.2044), (-0.3923, -0.07804, -0.1717), (-0.3261, -0.06486, -0.2019), (-0.3609, -0.07178, -0.1948), (-0.3841, -0.07641, -0.1842), (-0.1748, -0.03477, 0.08358), (-0.285, -0.05669, 0.05093), (-0.1841, -0.03661, 0.07108), (-0.2083, -0.04143, 0.06049), (-0.2437, -0.04848, 0.05341), (-0.2906, -2.473e-09, -0.2044), (-0.4, -2.473e-09, -0.1717), (-0.3325, -2.473e-09, -0.2019), (-0.368, -2.473e-09, -0.1948), (-0.3917, -2.473e-09, -0.1842), (-0.1782, -2.496e-09, 0.08358), (-0.2906, -2.473e-09, 0.05093), (-0.1877, -2.473e-09, 0.07108), (-0.2124, -2.473e-09, 0.06049), (-0.2485, -2.473e-09, 0.05341), (-0.285, 0.05669, -0.2044), (-0.3923, 0.07804, -0.1717), (-0.3261, 0.06486, -0.2019), (-0.3609, 0.07178, -0.1948), (-0.3841, 0.07641, -0.1842), (-0.1748, 0.03477, 0.08358), (-0.285, 0.05669, 0.05093), (-0.1841, 0.03661, 0.07108), (-0.2083, 0.04143, 0.06049), (-0.2437, 0.04848, 0.05341), (-0.2685, 0.1112, -0.2044), (-0.3696, 0.1531, -0.1717), (-0.3071, 0.1272, -0.2019), (-0.3399, 0.1408, -0.1948), (-0.3619, 0.1499, -0.1842), (-0.1647, 0.06821, 0.08358), (-0.2685, 0.1112, 0.05093), (-0.1734, 0.07182, 0.07108), (-0.1962, 0.08126, 0.06049), (-0.2296, 0.09509, 0.05341), (-0.2416, 0.1614, -0.2044), (-0.3326, 0.2222, -0.1717), (-0.2764, 0.1847, -0.2019), (-0.3059, 0.2044, -0.1948), (-0.3257, 0.2176, -0.1842), (-0.1482, 0.09902, 0.08358), (-0.2416, 0.1614, 0.05093), (-0.1561, 0.1043, 0.07108), (-0.1766, 0.118, 0.06049), (-0.2066, 0.1381, 0.05341), (-0.2055, 0.2055, -0.2044), (-0.2828, 0.2828, -0.1717), (-0.2351, 0.2351, -0.2019), (-0.2602, 0.2602, -0.1948), (-0.277, 0.277, -0.1842), (-0.126, 0.126, 0.08358), (-0.2055, 0.2055, 0.05093), (-0.1327, 0.1327, 0.07108), (-0.1502, 0.1502, 0.06049), (-0.1757, 0.1757, 0.05341), (-0.1614, 0.2416, -0.2044), (-0.2222, 0.3326, -0.1717), (-0.1847, 0.2764, -0.2019), (-0.2044, 0.3059, -0.1948), (-0.2176, 0.3257, -0.1842), (-0.09902, 0.1482, 0.08358), (-0.1614, 0.2416, 0.05093), (-0.1043, 0.1561, 0.07108), (-0.118, 0.1766, 0.06049), (-0.1381, 0.2066, 0.05341), (-0.1112, 0.2685, -0.2044), (-0.1531, 0.3696, -0.1717), (-0.1272, 0.3071, -0.2019), (-0.1408, 0.3399, -0.1948), (-0.1499, 0.3619, -0.1842), (-0.06821, 0.1647, 0.08358), (-0.1112, 0.2685, 0.05093), (-0.07182, 0.1734, 0.07108), (-0.08126, 0.1962, 0.06049), (-0.09509, 0.2296, 0.05341), (-0.05669, 0.285, -0.2044), (-0.07804, 0.3923, -0.1717), (-0.06486, 0.3261, -0.2019), (-0.07178, 0.3609, -0.1948), (-0.07641, 0.3841, -0.1842), (-0.03477, 0.1748, 0.08358), (-0.05669, 0.285, 0.05093), (-0.03661, 0.1841, 0.07108), (-0.04143, 0.2083, 0.06049), (-0.04848, 0.2437, 0.05341), (0.05669, 0.285, 0.05093), (0.07804, 0.3923, 0.01826), (0.06486, 0.3261, 0.04844), (0.07178, 0.3609, 0.04136), (0.07641, 0.3841, 0.03076), (2.785e-08, 0.4, 0.01826), (2.785e-08, 0.2906, 0.05093), (2.785e-08, 0.3917, 0.03076), (2.785e-08, 0.368, 0.04136), (2.785e-08, 0.3325, 0.04844), (0.1112, 0.2685, 0.05093), (0.1531, 0.3696, 0.01826), (0.1272, 0.3071, 0.04844), (0.1408, 0.3399, 0.04136), (0.1499, 0.3619, 0.03076), (0.1614, 0.2416, 0.05093), (0.2222, 0.3326, 0.01826), (0.1847, 0.2764, 0.04844), (0.2044, 0.3059, 0.04136), (0.2176, 0.3257, 0.03076), (0.2055, 0.2055, 0.05093), (0.2828, 0.2828, 0.01826), (0.2351, 0.2351, 0.04844), (0.2602, 0.2602, 0.04136), (0.277, 0.277, 0.03076), (0.2416, 0.1614, 0.05093), (0.3326, 0.2222, 0.01826), (0.2764, 0.1847, 0.04844), (0.3059, 0.2044, 0.04136), (0.3257, 0.2176, 0.03076), (0.2685, 0.1112, 0.05093), (0.3696, 0.1531, 0.01826), (0.3071, 0.1272, 0.04844), (0.3399, 0.1408, 0.04136), (0.3619, 0.1499, 0.03076), (0.285, 0.05669, 0.05093), (0.3923, 0.07804, 0.01826), (0.3261, 0.06486, 0.04844), (0.3609, 0.07178, 0.04136), (0.3841, 0.07641, 0.03076), (0.2906, -2.473e-09, 0.05093), (0.4, -2.473e-09, 0.01826), (0.3325, -2.473e-09, 0.04844), (0.368, -2.473e-09, 0.04136), (0.3917, -2.473e-09, 0.03076), (0.285, -0.05669, 0.05093), (0.3923, -0.07804, 0.01826), (0.3261, -0.06486, 0.04844), (0.3609, -0.07178, 0.04136), (0.3841, -0.07641, 0.03076), (0.2685, -0.1112, 0.05093), (0.3696, -0.1531, 0.01826), (0.3071, -0.1272, 0.04844), (0.3399, -0.1408, 0.04136), (0.3619, -0.1499, 0.03076), (0.2416, -0.1614, 0.05093), (0.3326, -0.2222, 0.01826), (0.2764, -0.1847, 0.04844), (0.3059, -0.2044, 0.04136), (0.3257, -0.2176, 0.03076), (0.2055, -0.2055, 0.05093), (0.2828, -0.2828, 0.01826), (0.2351, -0.2351, 0.04844), (0.2602, -0.2602, 0.04136), (0.277, -0.277, 0.03076), (0.1614, -0.2416, 0.05093), (0.2222, -0.3326, 0.01826), (0.1847, -0.2764, 0.04844), (0.2044, -0.3059, 0.04136), (0.2176, -0.3257, 0.03076), (0.1112, -0.2685, 0.05093), (0.1531, -0.3696, 0.01826), (0.1272, -0.3071, 0.04844), (0.1408, -0.3399, 0.04136), (0.1499, -0.3619, 0.03076), (0.05669, -0.285, 0.05093), (0.07804, -0.3923, 0.01826), (0.06486, -0.3261, 0.04844), (0.07178, -0.3609, 0.04136), (0.07641, -0.3841, 0.03076), (2.785e-08, -0.2906, 0.05093), (2.785e-08, -0.4, 0.01826), (2.785e-08, -0.3325, 0.04844), (2.785e-08, -0.368, 0.04136), (2.785e-08, -0.3917, 0.03076), (-0.05669, -0.285, 0.05093), (-0.07804, -0.3923, 0.01826), (-0.06486, -0.3261, 0.04844), (-0.07178, -0.3609, 0.04136), (-0.07641, -0.3841, 0.03076), (-0.1112, -0.2685, 0.05093), (-0.1531, -0.3696, 0.01826), (-0.1272, -0.3071, 0.04844), (-0.1408, -0.3399, 0.04136), (-0.1499, -0.3619, 0.03076), (-0.1614, -0.2416, 0.05093), (-0.2222, -0.3326, 0.01826), (-0.1847, -0.2764, 0.04844), (-0.2044, -0.3059, 0.04136), (-0.2176, -0.3257, 0.03076), (-0.2055, -0.2055, 0.05093), (-0.2828, -0.2828, 0.01826), (-0.2351, -0.2351, 0.04844), (-0.2602, -0.2602, 0.04136), (-0.277, -0.277, 0.03076), (-0.2416, -0.1614, 0.05093), (-0.3326, -0.2222, 0.01826), (-0.2764, -0.1847, 0.04844), (-0.3059, -0.2044, 0.04136), (-0.3257, -0.2176, 0.03076), (-0.2685, -0.1112, 0.05093), (-0.3696, -0.1531, 0.01826), (-0.3071, -0.1272, 0.04844), (-0.3399, -0.1408, 0.04136), (-0.3619, -0.1499, 0.03076), (-0.285, -0.05669, 0.05093), (-0.3923, -0.07804, 0.01826), (-0.3261, -0.06486, 0.04844), (-0.3609, -0.07178, 0.04136), (-0.3841, -0.07641, 0.03076), (-0.2906, -2.473e-09, 0.05093), (-0.4, -2.473e-09, 0.01826), (-0.3325, -2.473e-09, 0.04844), (-0.368, -2.473e-09, 0.04136), (-0.3917, -2.473e-09, 0.03076), (-0.285, 0.05669, 0.05093), (-0.3923, 0.07804, 0.01826), (-0.3261, 0.06486, 0.04844), (-0.3609, 0.07178, 0.04136), (-0.3841, 0.07641, 0.03076), (-0.2685, 0.1112, 0.05093), (-0.3696, 0.1531, 0.01826), (-0.3071, 0.1272, 0.04844), (-0.3399, 0.1408, 0.04136), (-0.3619, 0.1499, 0.03076), (-0.2416, 0.1614, 0.05093), (-0.3326, 0.2222, 0.01826), (-0.2764, 0.1847, 0.04844), (-0.3059, 0.2044, 0.04136), (-0.3257, 0.2176, 0.03076), (-0.2055, 0.2055, 0.05093), (-0.2828, 0.2828, 0.01826), (-0.2351, 0.2351, 0.04844), (-0.2602, 0.2602, 0.04136), (-0.277, 0.277, 0.03076), (-0.1614, 0.2416, 0.05093), (-0.2222, 0.3326, 0.01826), (-0.1847, 0.2764, 0.04844), (-0.2044, 0.3059, 0.04136), (-0.2176, 0.3257, 0.03076), (-0.1112, 0.2685, 0.05093), (-0.1531, 0.3696, 0.01826), (-0.1272, 0.3071, 0.04844), (-0.1408, 0.3399, 0.04136), (-0.1499, 0.3619, 0.03076), (-0.05669, 0.285, 0.05093), (-0.07804, 0.3923, 0.01826), (-0.06486, 0.3261, 0.04844), (-0.07178, 0.3609, 0.04136), (-0.07641, 0.3841, 0.03076), (0.006927, 0.03483, 0.4551), (0.02885, 0.145, 0.4225), (0.01514, 0.07611, 0.4526), (0.02219, 0.1116, 0.4456), (0.027, 0.1357, 0.435), (-2.411e-08, 0.1479, 0.4225), (6.789e-08, 0.03551, 0.4551), (-1.849e-08, 0.1384, 0.435), (1.07e-09, 0.1137, 0.4456), (3.134e-08, 0.0776, 0.4526), (0.01359, 0.0328, 0.4551), (0.05658, 0.1366, 0.4225), (0.0297, 0.0717, 0.4526), (0.04353, 0.1051, 0.4456), (0.05297, 0.1279, 0.435), (0.01973, 0.02952, 0.4551), (0.08214, 0.1229, 0.4225), (0.04311, 0.06453, 0.4526), (0.06319, 0.09457, 0.4456), (0.07689, 0.1151, 0.435), (0.02511, 0.02511, 0.4551), (0.1045, 0.1045, 0.4225), (0.05487, 0.05487, 0.4526), (0.08042, 0.08042, 0.4456), (0.09787, 0.09787, 0.435), (0.02952, 0.01973, 0.4551), (0.1229, 0.08214, 0.4225), (0.06453, 0.04311, 0.4526), (0.09457, 0.06319, 0.4456), (0.1151, 0.07689, 0.435), (0.0328, 0.01359, 0.4551), (0.1366, 0.05658, 0.4225), (0.0717, 0.0297, 0.4526), (0.1051, 0.04353, 0.4456), (0.1279, 0.05297, 0.435), (0.03483, 0.006927, 0.4551), (0.145, 0.02885, 0.4225), (0.07611, 0.01514, 0.4526), (0.1116, 0.02219, 0.4456), (0.1357, 0.027, 0.435), (0.03551, -6.208e-08, 0.4551), (0.1479, -2.73e-09, 0.4225), (0.0776, -3.938e-08, 0.4526), (0.1137, -2.005e-08, 0.4456), (0.1384, -7.246e-09, 0.435), (0.03483, -0.006927, 0.4551), (0.145, -0.02885, 0.4225), (0.07611, -0.01514, 0.4526), (0.1116, -0.02219, 0.4456), (0.1357, -0.027, 0.435), (0.0328, -0.01359, 0.4551), (0.1366, -0.05658, 0.4225), (0.0717, -0.0297, 0.4526), (0.1051, -0.04353, 0.4456), (0.1279, -0.05297, 0.435), (0.02952, -0.01973, 0.4551), (0.1229, -0.08214, 0.4225), (0.06453, -0.04311, 0.4526), (0.09457, -0.06319, 0.4456), (0.1151, -0.07689, 0.435), (0.02511, -0.02511, 0.4551), (0.1045, -0.1045, 0.4225), (0.05487, -0.05487, 0.4526), (0.08042, -0.08042, 0.4456), (0.09787, -0.09787, 0.435), (0.01973, -0.02952, 0.4551), (0.08214, -0.1229, 0.4225), (0.04311, -0.06453, 0.4526), (0.06319, -0.09457, 0.4456), (0.07689, -0.1151, 0.435), (0.01359, -0.0328, 0.4551), (0.05658, -0.1366, 0.4225), (0.0297, -0.0717, 0.4526), (0.04353, -0.1051, 0.4456), (0.05297, -0.1279, 0.435), (0.006927, -0.03483, 0.4551), (0.02885, -0.145, 0.4225), (0.01514, -0.07611, 0.4526), (0.02219, -0.1116, 0.4456), (0.027, -0.1357, 0.435), (-5.039e-08, -0.03551, 0.4551), (-2.411e-08, -0.1479, 0.4225), (-4.177e-08, -0.0776, 0.4526), (-3.374e-08, -0.1137, 0.4456), (-2.751e-08, -0.1384, 0.435), (-0.006927, -0.03483, 0.4551), (-0.02885, -0.145, 0.4225), (-0.01514, -0.07611, 0.4526), (-0.02219, -0.1116, 0.4456), (-0.027, -0.1357, 0.435), (-0.01359, -0.0328, 0.4551), (-0.05658, -0.1366, 0.4225), (-0.0297, -0.0717, 0.4526), (-0.04353, -0.1051, 0.4456), (-0.05297, -0.1279, 0.435), (-0.01973, -0.02952, 0.4551), (-0.08214, -0.1229, 0.4225), (-0.04311, -0.06453, 0.4526), (-0.06319, -0.09457, 0.4456), (-0.07689, -0.1151, 0.435), (-0.02511, -0.02511, 0.4551), (-0.1045, -0.1045, 0.4225), (-0.05487, -0.05487, 0.4526), (-0.08042, -0.08042, 0.4456), (-0.09787, -0.09787, 0.435), (-0.02952, -0.01973, 0.4551), (-0.1229, -0.08214, 0.4225), (-0.06453, -0.04311, 0.4526), (-0.09457, -0.06319, 0.4456), (-0.1151, -0.07689, 0.435), (-0.0328, -0.01359, 0.4551), (-0.1366, -0.05658, 0.4225), (-0.0717, -0.0297, 0.4526), (-0.1051, -0.04353, 0.4456), (-0.1279, -0.05297, 0.435), (-0.03483, -0.006927, 0.4551), (-0.145, -0.02885, 0.4225), (-0.07611, -0.01514, 0.4526), (-0.1116, -0.02219, 0.4456), (-0.1357, -0.027, 0.435), (-0.03551, 1.615e-08, 0.4551), (-0.1479, -2.73e-09, 0.4225), (-0.0776, 8.935e-09, 0.4526), (-0.1137, 2.765e-09, 0.4456), (-0.1384, -1.251e-09, 0.435), (-0.03483, 0.006927, 0.4551), (-0.145, 0.02885, 0.4225), (-0.07611, 0.01514, 0.4526), (-0.1116, 0.02219, 0.4456), (-0.1357, 0.027, 0.435), (-0.0328, 0.01359, 0.4551), (-0.1366, 0.05658, 0.4225), (-0.0717, 0.0297, 0.4526), (-0.1051, 0.04353, 0.4456), (-0.1279, 0.05297, 0.435), (-0.02952, 0.01973, 0.4551), (-0.1229, 0.08214, 0.4225), (-0.06453, 0.04311, 0.4526), (-0.09457, 0.06319, 0.4456), (-0.1151, 0.07689, 0.435), (-0.02511, 0.02511, 0.4551), (-0.1045, 0.1045, 0.4225), (-0.05487, 0.05487, 0.4526), (-0.08042, 0.08042, 0.4456), (-0.09787, 0.09787, 0.435), (-0.01973, 0.02952, 0.4551), (-0.08214, 0.1229, 0.4225), (-0.04311, 0.06453, 0.4526), (-0.06319, 0.09457, 0.4456), (-0.07689, 0.1151, 0.435), (-0.01359, 0.0328, 0.4551), (-0.05658, 0.1366, 0.4225), (-0.0297, 0.0717, 0.4526), (-0.04353, 0.1051, 0.4456), (-0.05297, 0.1279, 0.435), (-0.006927, 0.03483, 0.4551), (-0.02885, 0.145, 0.4225), (-0.01514, 0.07611, 0.4526), (-0.02219, 0.1116, 0.4456), (-0.027, 0.1357, 0.435)], [], [(311, 476, 325, 1), (25, 15, 481, 491), (35, 25, 491, 496), (45, 35, 496, 501), (55, 45, 501, 506), (65, 55, 506, 511), (75, 65, 511, 516), (85, 75, 516, 521), (95, 85, 521, 526), (105, 95, 526, 531), (115, 105, 531, 536), (125, 115, 536, 541), (135, 125, 541, 546), (145, 135, 546, 551), (155, 145, 551, 556), (156, 166, 400, 395), (175, 165, 561, 566), (185, 175, 566, 571), (195, 185, 571, 576), (205, 195, 576, 581), (215, 205, 581, 586), (225, 215, 586, 591), (235, 225, 591, 596), (245, 235, 596, 601), (255, 245, 601, 606), (265, 255, 606, 611), (275, 265, 611, 616), (285, 275, 616, 621), (295, 285, 621, 626), (305, 295, 626, 631), (161, 401, 406, 171), (315, 305, 631, 636), (15, 6, 485, 481), (1, 325, 321, 11), (6, 315, 636, 485), (21, 331, 336, 31), (31, 336, 341, 41), (41, 341, 346, 51), (51, 346, 351, 61), (61, 351, 356, 71), (71, 356, 361, 81), (81, 361, 366, 91), (91, 366, 371, 101), (101, 371, 376, 111), (111, 376, 381, 121), (121, 381, 386, 131), (131, 386, 391, 141), (141, 391, 396, 151), (151, 396, 401, 161), (165, 155, 556, 561), (171, 406, 411, 181), (181, 411, 416, 191), (191, 416, 421, 201), (201, 421, 426, 211), (211, 426, 431, 221), (221, 431, 436, 231), (231, 436, 441, 241), (241, 441, 446, 251), (251, 446, 451, 261), (261, 451, 456, 271), (271, 456, 461, 281), (281, 461, 466, 291), (291, 466, 471, 301), (301, 471, 476, 311), (480, 486, 635, 630, 625, 620, 615, 610, 605, 600, 595, 590, 585, 580, 575, 570, 565, 560, 555, 550, 545, 540, 535, 530, 525, 520, 515, 510, 505, 500, 495, 490), (11, 321, 331, 21), (26, 36, 335, 330), (296, 306, 470, 465), (166, 176, 405, 400), (36, 46, 340, 335), (306, 316, 475, 470), (176, 186, 410, 405), (46, 56, 345, 340), (316, 5, 326, 475), (186, 196, 415, 410), (56, 66, 350, 345), (196, 206, 420, 415), (66, 76, 355, 350), (206, 216, 425, 420), (76, 86, 360, 355), (216, 226, 430, 425), (86, 96, 365, 360), (226, 236, 435, 430), (96, 106, 370, 365), (236, 246, 440, 435), (106, 116, 375, 370), (246, 256, 445, 440), (116, 126, 380, 375), (256, 266, 450, 445), (126, 136, 385, 380), (266, 276, 455, 450), (136, 146, 390, 385), (5, 16, 320, 326), (276, 286, 460, 455), (146, 156, 395, 390), (16, 26, 330, 320), (286, 296, 465, 460), (1, 11, 14, 4), (4, 14, 13, 3), (3, 13, 12, 2), (2, 12, 10, 0), (321, 325, 327, 324), (324, 327, 328, 323), (323, 328, 329, 322), (322, 329, 326, 320), (11, 21, 24, 14), (14, 24, 23, 13), (13, 23, 22, 12), (12, 22, 20, 10), (331, 321, 324, 334), (334, 324, 323, 333), (333, 323, 322, 332), (332, 322, 320, 330), (21, 31, 34, 24), (24, 34, 33, 23), (23, 33, 32, 22), (22, 32, 30, 20), (336, 331, 334, 339), (339, 334, 333, 338), (338, 333, 332, 337), (337, 332, 330, 335), (31, 41, 44, 34), (34, 44, 43, 33), (33, 43, 42, 32), (32, 42, 40, 30), (341, 336, 339, 344), (344, 339, 338, 343), (343, 338, 337, 342), (342, 337, 335, 340), (41, 51, 54, 44), (44, 54, 53, 43), (43, 53, 52, 42), (42, 52, 50, 40), (346, 341, 344, 349), (349, 344, 343, 348), (348, 343, 342, 347), (347, 342, 340, 345), (51, 61, 64, 54), (54, 64, 63, 53), (53, 63, 62, 52), (52, 62, 60, 50), (351, 346, 349, 354), (354, 349, 348, 353), (353, 348, 347, 352), (352, 347, 345, 350), (61, 71, 74, 64), (64, 74, 73, 63), (63, 73, 72, 62), (62, 72, 70, 60), (356, 351, 354, 359), (359, 354, 353, 358), (358, 353, 352, 357), (357, 352, 350, 355), (71, 81, 84, 74), (74, 84, 83, 73), (73, 83, 82, 72), (72, 82, 80, 70), (361, 356, 359, 364), (364, 359, 358, 363), (363, 358, 357, 362), (362, 357, 355, 360), (81, 91, 94, 84), (84, 94, 93, 83), (83, 93, 92, 82), (82, 92, 90, 80), (366, 361, 364, 369), (369, 364, 363, 368), (368, 363, 362, 367), (367, 362, 360, 365), (91, 101, 104, 94), (94, 104, 103, 93), (93, 103, 102, 92), (92, 102, 100, 90), (371, 366, 369, 374), (374, 369, 368, 373), (373, 368, 367, 372), (372, 367, 365, 370), (101, 111, 114, 104), (104, 114, 113, 103), (103, 113, 112, 102), (102, 112, 110, 100), (376, 371, 374, 379), (379, 374, 373, 378), (378, 373, 372, 377), (377, 372, 370, 375), (111, 121, 124, 114), (114, 124, 123, 113), (113, 123, 122, 112), (112, 122, 120, 110), (381, 376, 379, 384), (384, 379, 378, 383), (383, 378, 377, 382), (382, 377, 375, 380), (121, 131, 134, 124), (124, 134, 133, 123), (123, 133, 132, 122), (122, 132, 130, 120), (386, 381, 384, 389), (389, 384, 383, 388), (388, 383, 382, 387), (387, 382, 380, 385), (131, 141, 144, 134), (134, 144, 143, 133), (133, 143, 142, 132), (132, 142, 140, 130), (391, 386, 389, 394), (394, 389, 388, 393), (393, 388, 387, 392), (392, 387, 385, 390), (141, 151, 154, 144), (144, 154, 153, 143), (143, 153, 152, 142), (142, 152, 150, 140), (396, 391, 394, 399), (399, 394, 393, 398), (398, 393, 392, 397), (397, 392, 390, 395), (151, 161, 164, 154), (154, 164, 163, 153), (153, 163, 162, 152), (152, 162, 160, 150), (401, 396, 399, 404), (404, 399, 398, 403), (403, 398, 397, 402), (402, 397, 395, 400), (161, 171, 174, 164), (164, 174, 173, 163), (163, 173, 172, 162), (162, 172, 170, 160), (406, 401, 404, 409), (409, 404, 403, 408), (408, 403, 402, 407), (407, 402, 400, 405), (171, 181, 184, 174), (174, 184, 183, 173), (173, 183, 182, 172), (172, 182, 180, 170), (411, 406, 409, 414), (414, 409, 408, 413), (413, 408, 407, 412), (412, 407, 405, 410), (181, 191, 194, 184), (184, 194, 193, 183), (183, 193, 192, 182), (182, 192, 190, 180), (416, 411, 414, 419), (419, 414, 413, 418), (418, 413, 412, 417), (417, 412, 410, 415), (191, 201, 204, 194), (194, 204, 203, 193), (193, 203, 202, 192), (192, 202, 200, 190), (421, 416, 419, 424), (424, 419, 418, 423), (423, 418, 417, 422), (422, 417, 415, 420), (201, 211, 214, 204), (204, 214, 213, 203), (203, 213, 212, 202), (202, 212, 210, 200), (426, 421, 424, 429), (429, 424, 423, 428), (428, 423, 422, 427), (427, 422, 420, 425), (211, 221, 224, 214), (214, 224, 223, 213), (213, 223, 222, 212), (212, 222, 220, 210), (431, 426, 429, 434), (434, 429, 428, 433), (433, 428, 427, 432), (432, 427, 425, 430), (221, 231, 234, 224), (224, 234, 233, 223), (223, 233, 232, 222), (222, 232, 230, 220), (436, 431, 434, 439), (439, 434, 433, 438), (438, 433, 432, 437), (437, 432, 430, 435), (231, 241, 244, 234), (234, 244, 243, 233), (233, 243, 242, 232), (232, 242, 240, 230), (441, 436, 439, 444), (444, 439, 438, 443), (443, 438, 437, 442), (442, 437, 435, 440), (241, 251, 254, 244), (244, 254, 253, 243), (243, 253, 252, 242), (242, 252, 250, 240), (446, 441, 444, 449), (449, 444, 443, 448), (448, 443, 442, 447), (447, 442, 440, 445), (251, 261, 264, 254), (254, 264, 263, 253), (253, 263, 262, 252), (252, 262, 260, 250), (451, 446, 449, 454), (454, 449, 448, 453), (453, 448, 447, 452), (452, 447, 445, 450), (261, 271, 274, 264), (264, 274, 273, 263), (263, 273, 272, 262), (262, 272, 270, 260), (456, 451, 454, 459), (459, 454, 453, 458), (458, 453, 452, 457), (457, 452, 450, 455), (271, 281, 284, 274), (274, 284, 283, 273), (273, 283, 282, 272), (272, 282, 280, 270), (461, 456, 459, 464), (464, 459, 458, 463), (463, 458, 457, 462), (462, 457, 455, 460), (281, 291, 294, 284), (284, 294, 293, 283), (283, 293, 292, 282), (282, 292, 290, 280), (466, 461, 464, 469), (469, 464, 463, 468), (468, 463, 462, 467), (467, 462, 460, 465), (291, 301, 304, 294), (294, 304, 303, 293), (293, 303, 302, 292), (292, 302, 300, 290), (471, 466, 469, 474), (474, 469, 468, 473), (473, 468, 467, 472), (472, 467, 465, 470), (301, 311, 314, 304), (304, 314, 313, 303), (303, 313, 312, 302), (302, 312, 310, 300), (476, 471, 474, 479), (479, 474, 473, 478), (478, 473, 472, 477), (477, 472, 470, 475), (311, 1, 4, 314), (314, 4, 3, 313), (313, 3, 2, 312), (312, 2, 0, 310), (325, 476, 479, 327), (327, 479, 478, 328), (328, 478, 477, 329), (329, 477, 475, 326), (16, 5, 7, 19), (19, 7, 8, 18), (18, 8, 9, 17), (17, 9, 6, 15), (26, 16, 19, 29), (29, 19, 18, 28), (28, 18, 17, 27), (27, 17, 15, 25), (36, 26, 29, 39), (39, 29, 28, 38), (38, 28, 27, 37), (37, 27, 25, 35), (46, 36, 39, 49), (49, 39, 38, 48), (48, 38, 37, 47), (47, 37, 35, 45), (56, 46, 49, 59), (59, 49, 48, 58), (58, 48, 47, 57), (57, 47, 45, 55), (66, 56, 59, 69), (69, 59, 58, 68), (68, 58, 57, 67), (67, 57, 55, 65), (76, 66, 69, 79), (79, 69, 68, 78), (78, 68, 67, 77), (77, 67, 65, 75), (86, 76, 79, 89), (89, 79, 78, 88), (88, 78, 77, 87), (87, 77, 75, 85), (96, 86, 89, 99), (99, 89, 88, 98), (98, 88, 87, 97), (97, 87, 85, 95), (106, 96, 99, 109), (109, 99, 98, 108), (108, 98, 97, 107), (107, 97, 95, 105), (116, 106, 109, 119), (119, 109, 108, 118), (118, 108, 107, 117), (117, 107, 105, 115), (126, 116, 119, 129), (129, 119, 118, 128), (128, 118, 117, 127), (127, 117, 115, 125), (136, 126, 129, 139), (139, 129, 128, 138), (138, 128, 127, 137), (137, 127, 125, 135), (146, 136, 139, 149), (149, 139, 138, 148), (148, 138, 137, 147), (147, 137, 135, 145), (156, 146, 149, 159), (159, 149, 148, 158), (158, 148, 147, 157), (157, 147, 145, 155), (166, 156, 159, 169), (169, 159, 158, 168), (168, 158, 157, 167), (167, 157, 155, 165), (176, 166, 169, 179), (179, 169, 168, 178), (178, 168, 167, 177), (177, 167, 165, 175), (186, 176, 179, 189), (189, 179, 178, 188), (188, 178, 177, 187), (187, 177, 175, 185), (196, 186, 189, 199), (199, 189, 188, 198), (198, 188, 187, 197), (197, 187, 185, 195), (206, 196, 199, 209), (209, 199, 198, 208), (208, 198, 197, 207), (207, 197, 195, 205), (216, 206, 209, 219), (219, 209, 208, 218), (218, 208, 207, 217), (217, 207, 205, 215), (226, 216, 219, 229), (229, 219, 218, 228), (228, 218, 217, 227), (227, 217, 215, 225), (236, 226, 229, 239), (239, 229, 228, 238), (238, 228, 227, 237), (237, 227, 225, 235), (246, 236, 239, 249), (249, 239, 238, 248), (248, 238, 237, 247), (247, 237, 235, 245), (256, 246, 249, 259), (259, 249, 248, 258), (258, 248, 247, 257), (257, 247, 245, 255), (266, 256, 259, 269), (269, 259, 258, 268), (268, 258, 257, 267), (267, 257, 255, 265), (276, 266, 269, 279), (279, 269, 268, 278), (278, 268, 267, 277), (277, 267, 265, 275), (286, 276, 279, 289), (289, 279, 278, 288), (288, 278, 277, 287), (287, 277, 275, 285), (296, 286, 289, 299), (299, 289, 288, 298), (298, 288, 287, 297), (297, 287, 285, 295), (306, 296, 299, 309), (309, 299, 298, 308), (308, 298, 297, 307), (307, 297, 295, 305), (316, 306, 309, 319), (319, 309, 308, 318), (318, 308, 307, 317), (317, 307, 305, 315), (5, 316, 319, 7), (7, 319, 318, 8), (8, 318, 317, 9), (9, 317, 315, 6), (481, 485, 487, 484), (484, 487, 488, 483), (483, 488, 489, 482), (482, 489, 486, 480), (491, 481, 484, 494), (494, 484, 483, 493), (493, 483, 482, 492), (492, 482, 480, 490), (496, 491, 494, 499), (499, 494, 493, 498), (498, 493, 492, 497), (497, 492, 490, 495), (501, 496, 499, 504), (504, 499, 498, 503), (503, 498, 497, 502), (502, 497, 495, 500), (506, 501, 504, 509), (509, 504, 503, 508), (508, 503, 502, 507), (507, 502, 500, 505), (511, 506, 509, 514), (514, 509, 508, 513), (513, 508, 507, 512), (512, 507, 505, 510), (516, 511, 514, 519), (519, 514, 513, 518), (518, 513, 512, 517), (517, 512, 510, 515), (521, 516, 519, 524), (524, 519, 518, 523), (523, 518, 517, 522), (522, 517, 515, 520), (526, 521, 524, 529), (529, 524, 523, 528), (528, 523, 522, 527), (527, 522, 520, 525), (531, 526, 529, 534), (534, 529, 528, 533), (533, 528, 527, 532), (532, 527, 525, 530), (536, 531, 534, 539), (539, 534, 533, 538), (538, 533, 532, 537), (537, 532, 530, 535), (541, 536, 539, 544), (544, 539, 538, 543), (543, 538, 537, 542), (542, 537, 535, 540), (546, 541, 544, 549), (549, 544, 543, 548), (548, 543, 542, 547), (547, 542, 540, 545), (551, 546, 549, 554), (554, 549, 548, 553), (553, 548, 547, 552), (552, 547, 545, 550), (556, 551, 554, 559), (559, 554, 553, 558), (558, 553, 552, 557), (557, 552, 550, 555), (561, 556, 559, 564), (564, 559, 558, 563), (563, 558, 557, 562), (562, 557, 555, 560), (566, 561, 564, 569), (569, 564, 563, 568), (568, 563, 562, 567), (567, 562, 560, 565), (571, 566, 569, 574), (574, 569, 568, 573), (573, 568, 567, 572), (572, 567, 565, 570), (576, 571, 574, 579), (579, 574, 573, 578), (578, 573, 572, 577), (577, 572, 570, 575), (581, 576, 579, 584), (584, 579, 578, 583), (583, 578, 577, 582), (582, 577, 575, 580), (586, 581, 584, 589), (589, 584, 583, 588), (588, 583, 582, 587), (587, 582, 580, 585), (591, 586, 589, 594), (594, 589, 588, 593), (593, 588, 587, 592), (592, 587, 585, 590), (596, 591, 594, 599), (599, 594, 593, 598), (598, 593, 592, 597), (597, 592, 590, 595), (601, 596, 599, 604), (604, 599, 598, 603), (603, 598, 597, 602), (602, 597, 595, 600), (606, 601, 604, 609), (609, 604, 603, 608), (608, 603, 602, 607), (607, 602, 600, 605), (611, 606, 609, 614), (614, 609, 608, 613), (613, 608, 607, 612), (612, 607, 605, 610), (616, 611, 614, 619), (619, 614, 613, 618), (618, 613, 612, 617), (617, 612, 610, 615), (621, 616, 619, 624), (624, 619, 618, 623), (623, 618, 617, 622), (622, 617, 615, 620), (626, 621, 624, 629), (629, 624, 623, 628), (628, 623, 622, 627), (627, 622, 620, 625), (631, 626, 629, 634), (634, 629, 628, 633), (633, 628, 627, 632), (632, 627, 625, 630), (636, 631, 634, 639), (639, 634, 633, 638), (638, 633, 632, 637), (637, 632, 630, 635), (485, 636, 639, 487), (487, 639, 638, 488), (488, 638, 637, 489), (489, 637, 635, 486), (0, 10, 20, 30, 40, 50, 60, 70, 80, 90, 100, 110, 120, 130, 140, 150, 160, 170, 180, 190, 200, 210, 220, 230, 240, 250, 260, 270, 280, 290, 300, 310)])
_uv = me_paddle.uv_layers.new(name='UVMap')
_uv.uv.foreach_set('vector', [0.03125, 0.564, 0.03125, 0.936, 0.0, 0.936, 0.0, 0.564, 0.2916, 0.3504, 0.2712, 0.3566, 0.2712, 0.3566, 0.2916, 0.3504, 0.3104, 0.3404, 0.2916, 0.3504, 0.2916, 0.3504, 0.3104, 0.3404, 0.3269, 0.3269, 0.3104, 0.3404, 0.3104, 0.3404, 0.3269, 0.3269, 0.3404, 0.3104, 0.3269, 0.3269, 0.3269, 0.3269, 0.3404, 0.3104, 0.3504, 0.2916, 0.3404, 0.3104, 0.3404, 0.3104, 0.3504, 0.2916, 0.3566, 0.2712, 0.3504, 0.2916, 0.3504, 0.2916, 0.3566, 0.2712, 0.3587, 0.25, 0.3566, 0.2712, 0.3566, 0.2712, 0.3587, 0.25, 0.3566, 0.2288, 0.3587, 0.25, 0.3587, 0.25, 0.3566, 0.2288, 0.3504, 0.2084, 0.3566, 0.2288, 0.3566, 0.2288, 0.3504, 0.2084, 0.3404, 0.1896, 0.3504, 0.2084, 0.3504, 0.2084, 0.3404, 0.1896, 0.3269, 0.1731, 0.3404, 0.1896, 0.3404, 0.1896, 0.3269, 0.1731, 0.3104, 0.1596, 0.3269, 0.1731, 0.3269, 0.1731, 0.3104, 0.1596, 0.2916, 0.1496, 0.3104, 0.1596, 0.3104, 0.1596, 0.2916, 0.1496, 0.2712, 0.1434, 0.2916, 0.1496, 0.2916, 0.1496, 0.2712, 0.1434, 0.284, 0.079, 0.25, 0.07565, 0.25, 0.07565, 0.284, 0.079, 0.2288, 0.1434, 0.25, 0.1413, 0.25, 0.1413, 0.2288, 0.1434, 0.2084, 0.1496, 0.2288, 0.1434, 0.2288, 0.1434, 0.2084, 0.1496, 0.1896, 0.1596, 0.2084, 0.1496, 0.2084, 0.1496, 0.1896, 0.1596, 0.1731, 0.1731, 0.1896, 0.1596, 0.1896, 0.1596, 0.1731, 0.1731, 0.1596, 0.1896, 0.1731, 0.1731, 0.1731, 0.1731, 0.1596, 0.1896, 0.1496, 0.2084, 0.1596, 0.1896, 0.1596, 0.1896, 0.1496, 0.2084, 0.1434, 0.2288, 0.1496, 0.2084, 0.1496, 0.2084, 0.1434, 0.2288, 0.1413, 0.25, 0.1434, 0.2288, 0.1434, 0.2288, 0.1413, 0.25, 0.1434, 0.2712, 0.1413, 0.25, 0.1413, 0.25, 0.1434, 0.2712, 0.1496, 0.2916, 0.1434, 0.2712, 0.1434, 0.2712, 0.1496, 0.2916, 0.1596, 0.3104, 0.1496, 0.2916, 0.1496, 0.2916, 0.1596, 0.3104, 0.1731, 0.3269, 0.1596, 0.3104, 0.1596, 0.3104, 0.1731, 0.3269, 0.1896, 0.3404, 0.1731, 0.3269, 0.1731, 0.3269, 0.1896, 0.3404, 0.2084, 0.3504, 0.1896, 0.3404, 0.1896, 0.3404, 0.2084, 0.3504, 0.5, 0.564, 0.5, 0.936, 0.4688, 0.936, 0.4688, 0.564, 0.2288, 0.3566, 0.2084, 0.3504, 0.2084, 0.3504, 0.2288, 0.3566, 0.2712, 0.3566, 0.25, 0.3587, 0.25, 0.3587, 0.2712, 0.3566, 1.0, 0.564, 1.0, 0.936, 0.9687, 0.936, 0.9688, 0.564, 0.25, 0.3587, 0.2288, 0.3566, 0.2288, 0.3566, 0.25, 0.3587, 0.9375, 0.564, 0.9375, 0.936, 0.9062, 0.936, 0.9062, 0.564, 0.9062, 0.564, 0.9062, 0.936, 0.875, 0.936, 0.875, 0.564, 0.875, 0.564, 0.875, 0.936, 0.8438, 0.936, 0.8438, 0.564, 0.8438, 0.564, 0.8438, 0.936, 0.8125, 0.936, 0.8125, 0.564, 0.8125, 0.564, 0.8125, 0.936, 0.7812, 0.936, 0.7812, 0.564, 0.7812, 0.564, 0.7812, 0.936, 0.75, 0.936, 0.75, 0.564, 0.75, 0.564, 0.75, 0.936, 0.7188, 0.936, 0.7188, 0.564, 0.7188, 0.564, 0.7188, 0.936, 0.6875, 0.936, 0.6875, 0.564, 0.6875, 0.564, 0.6875, 0.936, 0.6562, 0.936, 0.6562, 0.564, 0.6562, 0.564, 0.6562, 0.936, 0.625, 0.936, 0.625, 0.564, 0.625, 0.564, 0.625, 0.936, 0.5937, 0.936, 0.5938, 0.564, 0.5938, 0.564, 0.5937, 0.936, 0.5625, 0.936, 0.5625, 0.564, 0.5625, 0.564, 0.5625, 0.936, 0.5312, 0.936, 0.5312, 0.564, 0.5312, 0.564, 0.5312, 0.936, 0.5, 0.936, 0.5, 0.564, 0.25, 0.1413, 0.2712, 0.1434, 0.2712, 0.1434, 0.25, 0.1413, 0.4688, 0.564, 0.4688, 0.936, 0.4375, 0.936, 0.4375, 0.564, 0.4375, 0.564, 0.4375, 0.936, 0.4062, 0.936, 0.4062, 0.564, 0.4062, 0.564, 0.4062, 0.936, 0.375, 0.936, 0.375, 0.564, 0.375, 0.564, 0.375, 0.936, 0.3437, 0.936, 0.3438, 0.564, 0.3438, 0.564, 0.3437, 0.936, 0.3125, 0.936, 0.3125, 0.564, 0.3125, 0.564, 0.3125, 0.936, 0.2812, 0.936, 0.2812, 0.564, 0.2812, 0.564, 0.2812, 0.936, 0.25, 0.936, 0.25, 0.564, 0.25, 0.564, 0.25, 0.936, 0.2187, 0.936, 0.2188, 0.564, 0.2188, 0.564, 0.2187, 0.936, 0.1875, 0.936, 0.1875, 0.564, 0.1875, 0.564, 0.1875, 0.936, 0.1562, 0.936, 0.1562, 0.564, 0.1562, 0.564, 0.1562, 0.936, 0.125, 0.936, 0.125, 0.564, 0.125, 0.564, 0.125, 0.936, 0.09375, 0.936, 0.09375, 0.564, 0.09375, 0.564, 0.09375, 0.936, 0.0625, 0.936, 0.0625, 0.564, 0.0625, 0.564, 0.0625, 0.936, 0.03125, 0.936, 0.03125, 0.564, 0.2552, 0.2761, 0.25, 0.2766, 0.2448, 0.2761, 0.2398, 0.2746, 0.2352, 0.2721, 0.2312, 0.2688, 0.2279, 0.2648, 0.2254, 0.2602, 0.2239, 0.2552, 0.2234, 0.25, 0.2239, 0.2448, 0.2254, 0.2398, 0.2279, 0.2352, 0.2312, 0.2312, 0.2352, 0.2279, 0.2398, 0.2254, 0.2448, 0.2239, 0.25, 0.2234, 0.2552, 0.2239, 0.2602, 0.2254, 0.2648, 0.2279, 0.2688, 0.2312, 0.2721, 0.2352, 0.2746, 0.2398, 0.2761, 0.2448, 0.2766, 0.25, 0.2761, 0.2552, 0.2746, 0.2602, 0.2721, 0.2648, 0.2688, 0.2688, 0.2648, 0.2721, 0.2602, 0.2746, 0.9688, 0.564, 0.9687, 0.936, 0.9375, 0.936, 0.9375, 0.564, 0.3167, 0.4111, 0.3469, 0.395, 0.3469, 0.395, 0.3167, 0.4111, 0.1531, 0.395, 0.1833, 0.4111, 0.1833, 0.4111, 0.1531, 0.395, 0.25, 0.07565, 0.216, 0.079, 0.216, 0.079, 0.25, 0.07565, 0.3469, 0.395, 0.3733, 0.3733, 0.3733, 0.3733, 0.3469, 0.395, 0.1833, 0.4111, 0.216, 0.421, 0.216, 0.421, 0.1833, 0.4111, 0.216, 0.079, 0.1833, 0.08892, 0.1833, 0.08892, 0.216, 0.079, 0.3733, 0.3733, 0.395, 0.3469, 0.395, 0.3469, 0.3733, 0.3733, 0.216, 0.421, 0.25, 0.4243, 0.25, 0.4243, 0.216, 0.421, 0.1833, 0.08892, 0.1531, 0.105, 0.1531, 0.105, 0.1833, 0.08892, 0.395, 0.3469, 0.4111, 0.3167, 0.4111, 0.3167, 0.395, 0.3469, 0.1531, 0.105, 0.1267, 0.1267, 0.1267, 0.1267, 0.1531, 0.105, 0.4111, 0.3167, 0.421, 0.284, 0.421, 0.284, 0.4111, 0.3167, 0.1267, 0.1267, 0.105, 0.1531, 0.105, 0.1531, 0.1267, 0.1267, 0.421, 0.284, 0.4243, 0.25, 0.4243, 0.25, 0.421, 0.284, 0.105, 0.1531, 0.08892, 0.1833, 0.08892, 0.1833, 0.105, 0.1531, 0.4243, 0.25, 0.421, 0.216, 0.421, 0.216, 0.4243, 0.25, 0.08892, 0.1833, 0.079, 0.216, 0.079, 0.216, 0.08892, 0.1833, 0.421, 0.216, 0.4111, 0.1833, 0.4111, 0.1833, 0.421, 0.216, 0.079, 0.216, 0.07565, 0.25, 0.07565, 0.25, 0.079, 0.216, 0.4111, 0.1833, 0.395, 0.1531, 0.395, 0.1531, 0.4111, 0.1833, 0.07565, 0.25, 0.079, 0.284, 0.079, 0.284, 0.07565, 0.25, 0.395, 0.1531, 0.3733, 0.1267, 0.3733, 0.1267, 0.395, 0.1531, 0.079, 0.284, 0.08892, 0.3167, 0.08892, 0.3167, 0.079, 0.284, 0.3733, 0.1267, 0.3469, 0.105, 0.3469, 0.105, 0.3733, 0.1267, 0.08892, 0.3167, 0.105, 0.3469, 0.105, 0.3469, 0.08892, 0.3167, 0.3469, 0.105, 0.3167, 0.08892, 0.3167, 0.08892, 0.3469, 0.105, 0.25, 0.4243, 0.284, 0.421, 0.284, 0.421, 0.25, 0.4243, 0.105, 0.3469, 0.1267, 0.3733, 0.1267, 0.3733, 0.105, 0.3469, 0.3167, 0.08892, 0.284, 0.079, 0.284, 0.079, 0.3167, 0.08892, 0.284, 0.421, 0.3167, 0.4111, 0.3167, 0.4111, 0.284, 0.421, 0.1267, 0.3733, 0.1531, 0.395, 0.1531, 0.395, 0.1267, 0.3733, 1.0, 0.564, 0.9688, 0.564, 0.9691, 0.5395, 0.9997, 0.5395, 0.9997, 0.5395, 0.9691, 0.5395, 0.97, 0.5, 0.9987, 0.5, 0.7519, 0.4898, 0.7949, 0.4856, 0.7889, 0.4456, 0.75, 0.4495, 0.75, 0.4495, 0.7889, 0.4456, 0.784, 0.421, 0.75, 0.4243, 0.9687, 0.936, 1.0, 0.936, 0.9997, 0.9605, 0.9691, 0.9605, 0.9691, 0.9605, 0.9997, 0.9605, 0.9987, 1.0, 0.97, 1.0, 0.2949, 0.4856, 0.2519, 0.4898, 0.25, 0.4495, 0.2889, 0.4456, 0.2889, 0.4456, 0.25, 0.4495, 0.25, 0.4243, 0.284, 0.421, 0.9688, 0.564, 0.9375, 0.564, 0.9378, 0.5395, 0.9684, 0.5395, 0.9684, 0.5395, 0.9378, 0.5395, 0.9388, 0.5, 0.9675, 0.5, 0.7986, 0.4848, 0.84, 0.4723, 0.8263, 0.4343, 0.7889, 0.4456, 0.7889, 0.4456, 0.8263, 0.4343, 0.8167, 0.4111, 0.784, 0.421, 0.9375, 0.936, 0.9687, 0.936, 0.9684, 0.9605, 0.9378, 0.9605, 0.9378, 0.9605, 0.9684, 0.9605, 0.9675, 1.0, 0.9388, 1.0, 0.34, 0.4723, 0.2986, 0.4848, 0.2889, 0.4456, 0.3263, 0.4343, 0.3263, 0.4343, 0.2889, 0.4456, 0.284, 0.421, 0.3167, 0.4111, 0.9375, 0.564, 0.9062, 0.564, 0.9066, 0.5395, 0.9372, 0.5395, 0.9372, 0.5395, 0.9066, 0.5395, 0.9075, 0.5, 0.9362, 0.5, 0.8435, 0.4708, 0.8817, 0.4504, 0.8608, 0.4159, 0.8263, 0.4343, 0.8263, 0.4343, 0.8608, 0.4159, 0.8469, 0.395, 0.8167, 0.4111, 0.9062, 0.936, 0.9375, 0.936, 0.9372, 0.9605, 0.9066, 0.9605, 0.9066, 0.9605, 0.9372, 0.9605, 0.9362, 1.0, 0.9075, 1.0, 0.3817, 0.4504, 0.3435, 0.4708, 0.3263, 0.4343, 0.3608, 0.4159, 0.3608, 0.4159, 0.3263, 0.4343, 0.3167, 0.4111, 0.3469, 0.395, 0.9062, 0.564, 0.875, 0.564, 0.8753, 0.5395, 0.9059, 0.5395, 0.9059, 0.5395, 0.8753, 0.5395, 0.8763, 0.5, 0.905, 0.5, 0.8848, 0.4484, 0.9182, 0.4209, 0.891, 0.391, 0.8608, 0.4159, 0.8608, 0.4159, 0.891, 0.391, 0.8733, 0.3733, 0.8469, 0.395, 0.875, 0.936, 0.9062, 0.936, 0.9059, 0.9605, 0.8753, 0.9605, 0.8753, 0.9605, 0.9059, 0.9605, 0.905, 1.0, 0.8763, 1.0, 0.4182, 0.4209, 0.3848, 0.4484, 0.3608, 0.4159, 0.391, 0.391, 0.391, 0.391, 0.3608, 0.4159, 0.3469, 0.395, 0.3733, 0.3733, 0.875, 0.564, 0.8438, 0.564, 0.8441, 0.5395, 0.8747, 0.5395, 0.8747, 0.5395, 0.8441, 0.5395, 0.845, 0.5, 0.8737, 0.5, 0.9209, 0.4182, 0.9484, 0.3848, 0.9159, 0.3608, 0.891, 0.391, 0.891, 0.391, 0.9159, 0.3608, 0.895, 0.3469, 0.8733, 0.3733, 0.8438, 0.936, 0.875, 0.936, 0.8747, 0.9605, 0.8441, 0.9605, 0.8441, 0.9605, 0.8747, 0.9605, 0.8737, 1.0, 0.845, 1.0, 0.4484, 0.3848, 0.4209, 0.4182, 0.391, 0.391, 0.4159, 0.3608, 0.4159, 0.3608, 0.391, 0.391, 0.3733, 0.3733, 0.395, 0.3469, 0.8438, 0.564, 0.8125, 0.564, 0.8128, 0.5395, 0.8434, 0.5395, 0.8434, 0.5395, 0.8128, 0.5395, 0.8138, 0.5, 0.8425, 0.5, 0.9504, 0.3817, 0.9708, 0.3435, 0.9343, 0.3263, 0.9159, 0.3608, 0.9159, 0.3608, 0.9343, 0.3263, 0.9111, 0.3167, 0.895, 0.3469, 0.8125, 0.936, 0.8438, 0.936, 0.8434, 0.9605, 0.8128, 0.9605, 0.8128, 0.9605, 0.8434, 0.9605, 0.8425, 1.0, 0.8138, 1.0, 0.4708, 0.3435, 0.4504, 0.3817, 0.4159, 0.3608, 0.4343, 0.3263, 0.4343, 0.3263, 0.4159, 0.3608, 0.395, 0.3469, 0.4111, 0.3167, 0.8125, 0.564, 0.7812, 0.564, 0.7816, 0.5395, 0.8122, 0.5395, 0.8122, 0.5395, 0.7816, 0.5395, 0.7825, 0.5, 0.8112, 0.5, 0.9723, 0.34, 0.9848, 0.2986, 0.9456, 0.2889, 0.9343, 0.3263, 0.9343, 0.3263, 0.9456, 0.2889, 0.921, 0.284, 0.9111, 0.3167, 0.7812, 0.936, 0.8125, 0.936, 0.8122, 0.9605, 0.7816, 0.9605, 0.7816, 0.9605, 0.8122, 0.9605, 0.8112, 1.0, 0.7825, 1.0, 0.4848, 0.2986, 0.4723, 0.34, 0.4343, 0.3263, 0.4456, 0.2889, 0.4456, 0.2889, 0.4343, 0.3263, 0.4111, 0.3167, 0.421, 0.284, 0.7812, 0.564, 0.75, 0.564, 0.7503, 0.5395, 0.7809, 0.5395, 0.7809, 0.5395, 0.7503, 0.5395, 0.7513, 0.5, 0.78, 0.5, 0.9856, 0.2949, 0.9898, 0.2519, 0.9495, 0.25, 0.9456, 0.2889, 0.9456, 0.2889, 0.9495, 0.25, 0.9243, 0.25, 0.921, 0.284, 0.75, 0.936, 0.7812, 0.936, 0.7809, 0.9605, 0.7503, 0.9605, 0.7503, 0.9605, 0.7809, 0.9605, 0.78, 1.0, 0.7513, 1.0, 0.4898, 0.2519, 0.4856, 0.2949, 0.4456, 0.2889, 0.4495, 0.25, 0.4495, 0.25, 0.4456, 0.2889, 0.421, 0.284, 0.4243, 0.25, 0.75, 0.564, 0.7188, 0.564, 0.7191, 0.5395, 0.7497, 0.5395, 0.7497, 0.5395, 0.7191, 0.5395, 0.72, 0.5, 0.7487, 0.5, 0.9898, 0.2481, 0.9856, 0.2051, 0.9456, 0.2111, 0.9495, 0.25, 0.9495, 0.25, 0.9456, 0.2111, 0.921, 0.216, 0.9243, 0.25, 0.7188, 0.936, 0.75, 0.936, 0.7497, 0.9605, 0.7191, 0.9605, 0.7191, 0.9605, 0.7497, 0.9605, 0.7487, 1.0, 0.72, 1.0, 0.4856, 0.2051, 0.4898, 0.2481, 0.4495, 0.25, 0.4456, 0.2111, 0.4456, 0.2111, 0.4495, 0.25, 0.4243, 0.25, 0.421, 0.216, 0.7188, 0.564, 0.6875, 0.564, 0.6878, 0.5395, 0.7184, 0.5395, 0.7184, 0.5395, 0.6878, 0.5395, 0.6888, 0.5, 0.7175, 0.5, 0.9848, 0.2014, 0.9723, 0.16, 0.9343, 0.1737, 0.9456, 0.2111, 0.9456, 0.2111, 0.9343, 0.1737, 0.9111, 0.1833, 0.921, 0.216, 0.6875, 0.936, 0.7188, 0.936, 0.7184, 0.9605, 0.6878, 0.9605, 0.6878, 0.9605, 0.7184, 0.9605, 0.7175, 1.0, 0.6888, 1.0, 0.4723, 0.16, 0.4848, 0.2014, 0.4456, 0.2111, 0.4343, 0.1737, 0.4343, 0.1737, 0.4456, 0.2111, 0.421, 0.216, 0.4111, 0.1833, 0.6875, 0.564, 0.6562, 0.564, 0.6566, 0.5395, 0.6872, 0.5395, 0.6872, 0.5395, 0.6566, 0.5395, 0.6575, 0.5, 0.6862, 0.5, 0.9708, 0.1565, 0.9504, 0.1183, 0.9159, 0.1392, 0.9343, 0.1737, 0.9343, 0.1737, 0.9159, 0.1392, 0.895, 0.1531, 0.9111, 0.1833, 0.6562, 0.936, 0.6875, 0.936, 0.6872, 0.9605, 0.6566, 0.9605, 0.6566, 0.9605, 0.6872, 0.9605, 0.6862, 1.0, 0.6575, 1.0, 0.4504, 0.1183, 0.4708, 0.1565, 0.4343, 0.1737, 0.4159, 0.1392, 0.4159, 0.1392, 0.4343, 0.1737, 0.4111, 0.1833, 0.395, 0.1531, 0.6562, 0.564, 0.625, 0.564, 0.6253, 0.5395, 0.6559, 0.5395, 0.6559, 0.5395, 0.6253, 0.5395, 0.6263, 0.5, 0.655, 0.5, 0.9484, 0.1152, 0.9209, 0.08175, 0.891, 0.109, 0.9159, 0.1392, 0.9159, 0.1392, 0.891, 0.109, 0.8733, 0.1267, 0.895, 0.1531, 0.625, 0.936, 0.6562, 0.936, 0.6559, 0.9605, 0.6253, 0.9605, 0.6253, 0.9605, 0.6559, 0.9605, 0.655, 1.0, 0.6263, 1.0, 0.4209, 0.08175, 0.4484, 0.1152, 0.4159, 0.1392, 0.391, 0.109, 0.391, 0.109, 0.4159, 0.1392, 0.395, 0.1531, 0.3733, 0.1267, 0.625, 0.564, 0.5938, 0.564, 0.5941, 0.5395, 0.6247, 0.5395, 0.6247, 0.5395, 0.5941, 0.5395, 0.595, 0.5, 0.6237, 0.5, 0.9182, 0.0791, 0.8848, 0.05164, 0.8608, 0.08415, 0.891, 0.109, 0.891, 0.109, 0.8608, 0.08415, 0.8469, 0.105, 0.8733, 0.1267, 0.5937, 0.936, 0.625, 0.936, 0.6247, 0.9605, 0.5941, 0.9605, 0.5941, 0.9605, 0.6247, 0.9605, 0.6237, 1.0, 0.595, 1.0, 0.3848, 0.05164, 0.4182, 0.0791, 0.391, 0.109, 0.3608, 0.08415, 0.3608, 0.08415, 0.391, 0.109, 0.3733, 0.1267, 0.3469, 0.105, 0.5938, 0.564, 0.5625, 0.564, 0.5628, 0.5395, 0.5934, 0.5395, 0.5934, 0.5395, 0.5628, 0.5395, 0.5638, 0.5, 0.5925, 0.5, 0.8817, 0.04956, 0.8435, 0.02916, 0.8263, 0.06571, 0.8608, 0.08415, 0.8608, 0.08415, 0.8263, 0.06571, 0.8167, 0.08892, 0.8469, 0.105, 0.5625, 0.936, 0.5937, 0.936, 0.5934, 0.9605, 0.5628, 0.9605, 0.5628, 0.9605, 0.5934, 0.9605, 0.5925, 1.0, 0.5638, 1.0, 0.3435, 0.02916, 0.3817, 0.04956, 0.3608, 0.08415, 0.3263, 0.06571, 0.3263, 0.06571, 0.3608, 0.08415, 0.3469, 0.105, 0.3167, 0.08892, 0.5625, 0.564, 0.5312, 0.564, 0.5316, 0.5395, 0.5622, 0.5395, 0.5622, 0.5395, 0.5316, 0.5395, 0.5325, 0.5, 0.5612, 0.5, 0.84, 0.02772, 0.7986, 0.01516, 0.7889, 0.05436, 0.8263, 0.06571, 0.8263, 0.06571, 0.7889, 0.05436, 0.784, 0.079, 0.8167, 0.08892, 0.5312, 0.936, 0.5625, 0.936, 0.5622, 0.9605, 0.5316, 0.9605, 0.5316, 0.9605, 0.5622, 0.9605, 0.5612, 1.0, 0.5325, 1.0, 0.2986, 0.01516, 0.34, 0.02772, 0.3263, 0.06571, 0.2889, 0.05436, 0.2889, 0.05436, 0.3263, 0.06571, 0.3167, 0.08892, 0.284, 0.079, 0.5312, 0.564, 0.5, 0.564, 0.5003, 0.5395, 0.5309, 0.5395, 0.5309, 0.5395, 0.5003, 0.5395, 0.5013, 0.5, 0.53, 0.5, 0.7949, 0.01443, 0.7519, 0.01018, 0.75, 0.05053, 0.7889, 0.05436, 0.7889, 0.05436, 0.75, 0.05053, 0.75, 0.07565, 0.784, 0.079, 0.5, 0.936, 0.5312, 0.936, 0.5309, 0.9605, 0.5003, 0.9605, 0.5003, 0.9605, 0.5309, 0.9605, 0.53, 1.0, 0.5013, 1.0, 0.2519, 0.01018, 0.2949, 0.01443, 0.2889, 0.05436, 0.25, 0.05053, 0.25, 0.05053, 0.2889, 0.05436, 0.284, 0.079, 0.25, 0.07565, 0.5, 0.564, 0.4688, 0.564, 0.4691, 0.5395, 0.4997, 0.5395, 0.4997, 0.5395, 0.4691, 0.5395, 0.47, 0.5, 0.4987, 0.5, 0.7481, 0.01018, 0.7051, 0.01443, 0.7111, 0.05436, 0.75, 0.05053, 0.75, 0.05053, 0.7111, 0.05436, 0.716, 0.079, 0.75, 0.07565, 0.4688, 0.936, 0.5, 0.936, 0.4997, 0.9605, 0.4691, 0.9605, 0.4691, 0.9605, 0.4997, 0.9605, 0.4987, 1.0, 0.47, 1.0, 0.2051, 0.01443, 0.2481, 0.01018, 0.25, 0.05053, 0.2111, 0.05436, 0.2111, 0.05436, 0.25, 0.05053, 0.25, 0.07565, 0.216, 0.079, 0.4688, 0.564, 0.4375, 0.564, 0.4378, 0.5395, 0.4684, 0.5395, 0.4684, 0.5395, 0.4378, 0.5395, 0.4388, 0.5, 0.4675, 0.5, 0.7014, 0.01516, 0.66, 0.02772, 0.6737, 0.06571, 0.7111, 0.05436, 0.7111, 0.05436, 0.6737, 0.06571, 0.6833, 0.08892, 0.716, 0.079, 0.4375, 0.936, 0.4688, 0.936, 0.4684, 0.9605, 0.4378, 0.9605, 0.4378, 0.9605, 0.4684, 0.9605, 0.4675, 1.0, 0.4388, 1.0, 0.16, 0.02772, 0.2014, 0.01516, 0.2111, 0.05436, 0.1737, 0.06571, 0.1737, 0.06571, 0.2111, 0.05436, 0.216, 0.079, 0.1833, 0.08892, 0.4375, 0.564, 0.4062, 0.564, 0.4066, 0.5395, 0.4372, 0.5395, 0.4372, 0.5395, 0.4066, 0.5395, 0.4075, 0.5, 0.4362, 0.5, 0.6565, 0.02916, 0.6183, 0.04956, 0.6392, 0.08415, 0.6737, 0.06571, 0.6737, 0.06571, 0.6392, 0.08415, 0.6531, 0.105, 0.6833, 0.08892, 0.4062, 0.936, 0.4375, 0.936, 0.4372, 0.9605, 0.4066, 0.9605, 0.4066, 0.9605, 0.4372, 0.9605, 0.4362, 1.0, 0.4075, 1.0, 0.1183, 0.04956, 0.1565, 0.02916, 0.1737, 0.06571, 0.1392, 0.08415, 0.1392, 0.08415, 0.1737, 0.06571, 0.1833, 0.08892, 0.1531, 0.105, 0.4062, 0.564, 0.375, 0.564, 0.3753, 0.5395, 0.4059, 0.5395, 0.4059, 0.5395, 0.3753, 0.5395, 0.3763, 0.5, 0.405, 0.5, 0.6152, 0.05164, 0.5818, 0.0791, 0.609, 0.109, 0.6392, 0.08415, 0.6392, 0.08415, 0.609, 0.109, 0.6267, 0.1267, 0.6531, 0.105, 0.375, 0.936, 0.4062, 0.936, 0.4059, 0.9605, 0.3753, 0.9605, 0.3753, 0.9605, 0.4059, 0.9605, 0.405, 1.0, 0.3763, 1.0, 0.08175, 0.0791, 0.1152, 0.05164, 0.1392, 0.08415, 0.109, 0.109, 0.109, 0.109, 0.1392, 0.08415, 0.1531, 0.105, 0.1267, 0.1267, 0.375, 0.564, 0.3438, 0.564, 0.3441, 0.5395, 0.3747, 0.5395, 0.3747, 0.5395, 0.3441, 0.5395, 0.345, 0.5, 0.3737, 0.5, 0.5791, 0.08175, 0.5516, 0.1152, 0.5841, 0.1392, 0.609, 0.109, 0.609, 0.109, 0.5841, 0.1392, 0.605, 0.1531, 0.6267, 0.1267, 0.3437, 0.936, 0.375, 0.936, 0.3747, 0.9605, 0.3441, 0.9605, 0.3441, 0.9605, 0.3747, 0.9605, 0.3737, 1.0, 0.345, 1.0, 0.05164, 0.1152, 0.0791, 0.08175, 0.109, 0.109, 0.08415, 0.1392, 0.08415, 0.1392, 0.109, 0.109, 0.1267, 0.1267, 0.105, 0.1531, 0.3438, 0.564, 0.3125, 0.564, 0.3128, 0.5395, 0.3434, 0.5395, 0.3434, 0.5395, 0.3128, 0.5395, 0.3138, 0.5, 0.3425, 0.5, 0.5496, 0.1183, 0.5292, 0.1565, 0.5657, 0.1737, 0.5841, 0.1392, 0.5841, 0.1392, 0.5657, 0.1737, 0.5889, 0.1833, 0.605, 0.1531, 0.3125, 0.936, 0.3437, 0.936, 0.3434, 0.9605, 0.3128, 0.9605, 0.3128, 0.9605, 0.3434, 0.9605, 0.3425, 1.0, 0.3138, 1.0, 0.02916, 0.1565, 0.04956, 0.1183, 0.08415, 0.1392, 0.06571, 0.1737, 0.06571, 0.1737, 0.08415, 0.1392, 0.105, 0.1531, 0.08892, 0.1833, 0.3125, 0.564, 0.2812, 0.564, 0.2816, 0.5395, 0.3122, 0.5395, 0.3122, 0.5395, 0.2816, 0.5395, 0.2825, 0.5, 0.3112, 0.5, 0.5277, 0.16, 0.5152, 0.2014, 0.5544, 0.2111, 0.5657, 0.1737, 0.5657, 0.1737, 0.5544, 0.2111, 0.579, 0.216, 0.5889, 0.1833, 0.2812, 0.936, 0.3125, 0.936, 0.3122, 0.9605, 0.2816, 0.9605, 0.2816, 0.9605, 0.3122, 0.9605, 0.3112, 1.0, 0.2825, 1.0, 0.01516, 0.2014, 0.02772, 0.16, 0.06571, 0.1737, 0.05436, 0.2111, 0.05436, 0.2111, 0.06571, 0.1737, 0.08892, 0.1833, 0.079, 0.216, 0.2812, 0.564, 0.25, 0.564, 0.2503, 0.5395, 0.2809, 0.5395, 0.2809, 0.5395, 0.2503, 0.5395, 0.2513, 0.5, 0.28, 0.5, 0.5144, 0.2051, 0.5102, 0.2481, 0.5505, 0.25, 0.5544, 0.2111, 0.5544, 0.2111, 0.5505, 0.25, 0.5757, 0.25, 0.579, 0.216, 0.25, 0.936, 0.2812, 0.936, 0.2809, 0.9605, 0.2503, 0.9605, 0.2503, 0.9605, 0.2809, 0.9605, 0.28, 1.0, 0.2513, 1.0, 0.01018, 0.2481, 0.01443, 0.2051, 0.05436, 0.2111, 0.05053, 0.25, 0.05053, 0.25, 0.05436, 0.2111, 0.079, 0.216, 0.07565, 0.25, 0.25, 0.564, 0.2188, 0.564, 0.2191, 0.5395, 0.2497, 0.5395, 0.2497, 0.5395, 0.2191, 0.5395, 0.22, 0.5, 0.2487, 0.5, 0.5102, 0.2519, 0.5144, 0.2949, 0.5544, 0.2889, 0.5505, 0.25, 0.5505, 0.25, 0.5544, 0.2889, 0.579, 0.284, 0.5757, 0.25, 0.2187, 0.936, 0.25, 0.936, 0.2497, 0.9605, 0.2191, 0.9605, 0.2191, 0.9605, 0.2497, 0.9605, 0.2487, 1.0, 0.22, 1.0, 0.01443, 0.2949, 0.01018, 0.2519, 0.05053, 0.25, 0.05436, 0.2889, 0.05436, 0.2889, 0.05053, 0.25, 0.07565, 0.25, 0.079, 0.284, 0.2188, 0.564, 0.1875, 0.564, 0.1878, 0.5395, 0.2184, 0.5395, 0.2184, 0.5395, 0.1878, 0.5395, 0.1888, 0.5, 0.2175, 0.5, 0.5152, 0.2986, 0.5277, 0.34, 0.5657, 0.3263, 0.5544, 0.2889, 0.5544, 0.2889, 0.5657, 0.3263, 0.5889, 0.3167, 0.579, 0.284, 0.1875, 0.936, 0.2187, 0.936, 0.2184, 0.9605, 0.1878, 0.9605, 0.1878, 0.9605, 0.2184, 0.9605, 0.2175, 1.0, 0.1888, 1.0, 0.02772, 0.34, 0.01516, 0.2986, 0.05436, 0.2889, 0.06571, 0.3263, 0.06571, 0.3263, 0.05436, 0.2889, 0.079, 0.284, 0.08892, 0.3167, 0.1875, 0.564, 0.1562, 0.564, 0.1566, 0.5395, 0.1872, 0.5395, 0.1872, 0.5395, 0.1566, 0.5395, 0.1575, 0.5, 0.1862, 0.5, 0.5292, 0.3435, 0.5496, 0.3817, 0.5841, 0.3608, 0.5657, 0.3263, 0.5657, 0.3263, 0.5841, 0.3608, 0.605, 0.3469, 0.5889, 0.3167, 0.1562, 0.936, 0.1875, 0.936, 0.1872, 0.9605, 0.1566, 0.9605, 0.1566, 0.9605, 0.1872, 0.9605, 0.1862, 1.0, 0.1575, 1.0, 0.04956, 0.3817, 0.02916, 0.3435, 0.06571, 0.3263, 0.08415, 0.3608, 0.08415, 0.3608, 0.06571, 0.3263, 0.08892, 0.3167, 0.105, 0.3469, 0.1562, 0.564, 0.125, 0.564, 0.1253, 0.5395, 0.1559, 0.5395, 0.1559, 0.5395, 0.1253, 0.5395, 0.1263, 0.5, 0.155, 0.5, 0.5516, 0.3848, 0.5791, 0.4182, 0.609, 0.391, 0.5841, 0.3608, 0.5841, 0.3608, 0.609, 0.391, 0.6267, 0.3733, 0.605, 0.3469, 0.125, 0.936, 0.1562, 0.936, 0.1559, 0.9605, 0.1253, 0.9605, 0.1253, 0.9605, 0.1559, 0.9605, 0.155, 1.0, 0.1263, 1.0, 0.0791, 0.4182, 0.05164, 0.3848, 0.08415, 0.3608, 0.109, 0.391, 0.109, 0.391, 0.08415, 0.3608, 0.105, 0.3469, 0.1267, 0.3733, 0.125, 0.564, 0.09375, 0.564, 0.09408, 0.5395, 0.1247, 0.5395, 0.1247, 0.5395, 0.09408, 0.5395, 0.095, 0.5, 0.1237, 0.5, 0.5818, 0.4209, 0.6152, 0.4484, 0.6392, 0.4159, 0.609, 0.391, 0.609, 0.391, 0.6392, 0.4159, 0.6531, 0.395, 0.6267, 0.3733, 0.09375, 0.936, 0.125, 0.936, 0.1247, 0.9605, 0.09408, 0.9605, 0.09408, 0.9605, 0.1247, 0.9605, 0.1237, 1.0, 0.095, 1.0, 0.1152, 0.4484, 0.08175, 0.4209, 0.109, 0.391, 0.1392, 0.4159, 0.1392, 0.4159, 0.109, 0.391, 0.1267, 0.3733, 0.1531, 0.395, 0.09375, 0.564, 0.0625, 0.564, 0.06283, 0.5395, 0.09342, 0.5395, 0.09342, 0.5395, 0.06283, 0.5395, 0.06375, 0.5, 0.0925, 0.5, 0.6183, 0.4504, 0.6565, 0.4708, 0.6737, 0.4343, 0.6392, 0.4159, 0.6392, 0.4159, 0.6737, 0.4343, 0.6833, 0.4111, 0.6531, 0.395, 0.0625, 0.936, 0.09375, 0.936, 0.09342, 0.9605, 0.06283, 0.9605, 0.06283, 0.9605, 0.09342, 0.9605, 0.0925, 1.0, 0.06375, 1.0, 0.1565, 0.4708, 0.1183, 0.4504, 0.1392, 0.4159, 0.1737, 0.4343, 0.1737, 0.4343, 0.1392, 0.4159, 0.1531, 0.395, 0.1833, 0.4111, 0.0625, 0.564, 0.03125, 0.564, 0.03158, 0.5395, 0.06217, 0.5395, 0.06217, 0.5395, 0.03158, 0.5395, 0.0325, 0.5, 0.06125, 0.5, 0.66, 0.4723, 0.7014, 0.4848, 0.7111, 0.4456, 0.6737, 0.4343, 0.6737, 0.4343, 0.7111, 0.4456, 0.716, 0.421, 0.6833, 0.4111, 0.03125, 0.936, 0.0625, 0.936, 0.06217, 0.9605, 0.03158, 0.9605, 0.03158, 0.9605, 0.06217, 0.9605, 0.06125, 1.0, 0.0325, 1.0, 0.2014, 0.4848, 0.16, 0.4723, 0.1737, 0.4343, 0.2111, 0.4456, 0.2111, 0.4456, 0.1737, 0.4343, 0.1833, 0.4111, 0.216, 0.421, 0.03125, 0.564, 0.0, 0.564, 0.0003254, 0.5395, 0.03092, 0.5395, 0.03092, 0.5395, 0.0003254, 0.5395, 0.001252, 0.5, 0.03, 0.5, 0.7051, 0.4856, 0.7481, 0.4898, 0.75, 0.4495, 0.7111, 0.4456, 0.7111, 0.4456, 0.75, 0.4495, 0.75, 0.4243, 0.716, 0.421, 0.0, 0.936, 0.03125, 0.936, 0.03092, 0.9605, 0.0003254, 0.9605, 0.0003254, 0.9605, 0.03092, 0.9605, 0.03, 1.0, 0.001252, 1.0, 0.2481, 0.4898, 0.2051, 0.4856, 0.2111, 0.4456, 0.25, 0.4495, 0.25, 0.4495, 0.2111, 0.4456, 0.216, 0.421, 0.25, 0.4243, 0.284, 0.421, 0.25, 0.4243, 0.25, 0.3991, 0.2791, 0.3962, 0.2791, 0.3962, 0.25, 0.3991, 0.25, 0.3587, 0.2712, 0.3566, 0.2712, 0.3566, 0.25, 0.3587, 0.25, 0.3587, 0.2712, 0.3567, 0.2712, 0.3567, 0.25, 0.3587, 0.25, 0.3587, 0.2712, 0.3566, 0.3167, 0.4111, 0.284, 0.421, 0.2791, 0.3962, 0.3071, 0.3877, 0.3071, 0.3877, 0.2791, 0.3962, 0.2712, 0.3566, 0.2916, 0.3504, 0.2916, 0.3504, 0.2712, 0.3566, 0.2712, 0.3567, 0.2916, 0.3505, 0.2916, 0.3505, 0.2712, 0.3567, 0.2712, 0.3566, 0.2916, 0.3504, 0.3469, 0.395, 0.3167, 0.4111, 0.3071, 0.3877, 0.3328, 0.374, 0.3328, 0.374, 0.3071, 0.3877, 0.2916, 0.3504, 0.3104, 0.3404, 0.3104, 0.3404, 0.2916, 0.3504, 0.2916, 0.3505, 0.3104, 0.3404, 0.3104, 0.3404, 0.2916, 0.3505, 0.2916, 0.3504, 0.3104, 0.3404, 0.3733, 0.3733, 0.3469, 0.395, 0.3328, 0.374, 0.3554, 0.3554, 0.3554, 0.3554, 0.3328, 0.374, 0.3104, 0.3404, 0.3269, 0.3269, 0.3269, 0.3269, 0.3104, 0.3404, 0.3104, 0.3404, 0.3269, 0.3269, 0.3269, 0.3269, 0.3104, 0.3404, 0.3104, 0.3404, 0.3269, 0.3269, 0.395, 0.3469, 0.3733, 0.3733, 0.3554, 0.3554, 0.374, 0.3328, 0.374, 0.3328, 0.3554, 0.3554, 0.3269, 0.3269, 0.3404, 0.3104, 0.3404, 0.3104, 0.3269, 0.3269, 0.3269, 0.3269, 0.3404, 0.3104, 0.3404, 0.3104, 0.3269, 0.3269, 0.3269, 0.3269, 0.3404, 0.3104, 0.4111, 0.3167, 0.395, 0.3469, 0.374, 0.3328, 0.3877, 0.3071, 0.3877, 0.3071, 0.374, 0.3328, 0.3404, 0.3104, 0.3504, 0.2916, 0.3504, 0.2916, 0.3404, 0.3104, 0.3404, 0.3104, 0.3505, 0.2916, 0.3505, 0.2916, 0.3404, 0.3104, 0.3404, 0.3104, 0.3504, 0.2916, 0.421, 0.284, 0.4111, 0.3167, 0.3877, 0.3071, 0.3962, 0.2791, 0.3962, 0.2791, 0.3877, 0.3071, 0.3504, 0.2916, 0.3566, 0.2712, 0.3566, 0.2712, 0.3504, 0.2916, 0.3505, 0.2916, 0.3567, 0.2712, 0.3567, 0.2712, 0.3505, 0.2916, 0.3504, 0.2916, 0.3566, 0.2712, 0.4243, 0.25, 0.421, 0.284, 0.3962, 0.2791, 0.3991, 0.25, 0.3991, 0.25, 0.3962, 0.2791, 0.3566, 0.2712, 0.3587, 0.25, 0.3587, 0.25, 0.3566, 0.2712, 0.3567, 0.2712, 0.3587, 0.25, 0.3587, 0.25, 0.3567, 0.2712, 0.3566, 0.2712, 0.3587, 0.25, 0.421, 0.216, 0.4243, 0.25, 0.3991, 0.25, 0.3962, 0.2209, 0.3962, 0.2209, 0.3991, 0.25, 0.3587, 0.25, 0.3566, 0.2288, 0.3566, 0.2288, 0.3587, 0.25, 0.3587, 0.25, 0.3567, 0.2288, 0.3567, 0.2288, 0.3587, 0.25, 0.3587, 0.25, 0.3566, 0.2288, 0.4111, 0.1833, 0.421, 0.216, 0.3962, 0.2209, 0.3877, 0.1929, 0.3877, 0.1929, 0.3962, 0.2209, 0.3566, 0.2288, 0.3504, 0.2084, 0.3504, 0.2084, 0.3566, 0.2288, 0.3567, 0.2288, 0.3505, 0.2084, 0.3505, 0.2084, 0.3567, 0.2288, 0.3566, 0.2288, 0.3504, 0.2084, 0.395, 0.1531, 0.4111, 0.1833, 0.3877, 0.1929, 0.374, 0.1672, 0.374, 0.1672, 0.3877, 0.1929, 0.3504, 0.2084, 0.3404, 0.1896, 0.3404, 0.1896, 0.3504, 0.2084, 0.3505, 0.2084, 0.3404, 0.1896, 0.3404, 0.1896, 0.3505, 0.2084, 0.3504, 0.2084, 0.3404, 0.1896, 0.3733, 0.1267, 0.395, 0.1531, 0.374, 0.1672, 0.3554, 0.1446, 0.3554, 0.1446, 0.374, 0.1672, 0.3404, 0.1896, 0.3269, 0.1731, 0.3269, 0.1731, 0.3404, 0.1896, 0.3404, 0.1896, 0.3269, 0.1731, 0.3269, 0.1731, 0.3404, 0.1896, 0.3404, 0.1896, 0.3269, 0.1731, 0.3469, 0.105, 0.3733, 0.1267, 0.3554, 0.1446, 0.3328, 0.126, 0.3328, 0.126, 0.3554, 0.1446, 0.3269, 0.1731, 0.3104, 0.1596, 0.3104, 0.1596, 0.3269, 0.1731, 0.3269, 0.1731, 0.3104, 0.1596, 0.3104, 0.1596, 0.3269, 0.1731, 0.3269, 0.1731, 0.3104, 0.1596, 0.3167, 0.08892, 0.3469, 0.105, 0.3328, 0.126, 0.3071, 0.1123, 0.3071, 0.1123, 0.3328, 0.126, 0.3104, 0.1596, 0.2916, 0.1496, 0.2916, 0.1496, 0.3104, 0.1596, 0.3104, 0.1596, 0.2916, 0.1495, 0.2916, 0.1495, 0.3104, 0.1596, 0.3104, 0.1596, 0.2916, 0.1496, 0.284, 0.079, 0.3167, 0.08892, 0.3071, 0.1123, 0.2791, 0.1038, 0.2791, 0.1038, 0.3071, 0.1123, 0.2916, 0.1496, 0.2712, 0.1434, 0.2712, 0.1434, 0.2916, 0.1496, 0.2916, 0.1495, 0.2712, 0.1433, 0.2712, 0.1433, 0.2916, 0.1495, 0.2916, 0.1496, 0.2712, 0.1434, 0.25, 0.07565, 0.284, 0.079, 0.2791, 0.1038, 0.25, 0.1009, 0.25, 0.1009, 0.2791, 0.1038, 0.2712, 0.1434, 0.25, 0.1413, 0.25, 0.1413, 0.2712, 0.1434, 0.2712, 0.1433, 0.25, 0.1413, 0.25, 0.1413, 0.2712, 0.1433, 0.2712, 0.1434, 0.25, 0.1413, 0.216, 0.079, 0.25, 0.07565, 0.25, 0.1009, 0.2209, 0.1038, 0.2209, 0.1038, 0.25, 0.1009, 0.25, 0.1413, 0.2288, 0.1434, 0.2288, 0.1434, 0.25, 0.1413, 0.25, 0.1413, 0.2288, 0.1433, 0.2288, 0.1433, 0.25, 0.1413, 0.25, 0.1413, 0.2288, 0.1434, 0.1833, 0.08892, 0.216, 0.079, 0.2209, 0.1038, 0.1929, 0.1123, 0.1929, 0.1123, 0.2209, 0.1038, 0.2288, 0.1434, 0.2084, 0.1496, 0.2084, 0.1496, 0.2288, 0.1434, 0.2288, 0.1433, 0.2084, 0.1495, 0.2084, 0.1495, 0.2288, 0.1433, 0.2288, 0.1434, 0.2084, 0.1496, 0.1531, 0.105, 0.1833, 0.08892, 0.1929, 0.1123, 0.1672, 0.126, 0.1672, 0.126, 0.1929, 0.1123, 0.2084, 0.1496, 0.1896, 0.1596, 0.1896, 0.1596, 0.2084, 0.1496, 0.2084, 0.1495, 0.1896, 0.1596, 0.1896, 0.1596, 0.2084, 0.1495, 0.2084, 0.1496, 0.1896, 0.1596, 0.1267, 0.1267, 0.1531, 0.105, 0.1672, 0.126, 0.1446, 0.1446, 0.1446, 0.1446, 0.1672, 0.126, 0.1896, 0.1596, 0.1731, 0.1731, 0.1731, 0.1731, 0.1896, 0.1596, 0.1896, 0.1596, 0.1731, 0.1731, 0.1731, 0.1731, 0.1896, 0.1596, 0.1896, 0.1596, 0.1731, 0.1731, 0.105, 0.1531, 0.1267, 0.1267, 0.1446, 0.1446, 0.126, 0.1672, 0.126, 0.1672, 0.1446, 0.1446, 0.1731, 0.1731, 0.1596, 0.1896, 0.1596, 0.1896, 0.1731, 0.1731, 0.1731, 0.1731, 0.1596, 0.1896, 0.1596, 0.1896, 0.1731, 0.1731, 0.1731, 0.1731, 0.1596, 0.1896, 0.08892, 0.1833, 0.105, 0.1531, 0.126, 0.1672, 0.1123, 0.1929, 0.1123, 0.1929, 0.126, 0.1672, 0.1596, 0.1896, 0.1496, 0.2084, 0.1496, 0.2084, 0.1596, 0.1896, 0.1596, 0.1896, 0.1495, 0.2084, 0.1495, 0.2084, 0.1596, 0.1896, 0.1596, 0.1896, 0.1496, 0.2084, 0.079, 0.216, 0.08892, 0.1833, 0.1123, 0.1929, 0.1038, 0.2209, 0.1038, 0.2209, 0.1123, 0.1929, 0.1496, 0.2084, 0.1434, 0.2288, 0.1434, 0.2288, 0.1496, 0.2084, 0.1495, 0.2084, 0.1433, 0.2288, 0.1433, 0.2288, 0.1495, 0.2084, 0.1496, 0.2084, 0.1434, 0.2288, 0.07565, 0.25, 0.079, 0.216, 0.1038, 0.2209, 0.1009, 0.25, 0.1009, 0.25, 0.1038, 0.2209, 0.1434, 0.2288, 0.1413, 0.25, 0.1413, 0.25, 0.1434, 0.2288, 0.1433, 0.2288, 0.1413, 0.25, 0.1413, 0.25, 0.1433, 0.2288, 0.1434, 0.2288, 0.1413, 0.25, 0.079, 0.284, 0.07565, 0.25, 0.1009, 0.25, 0.1038, 0.2791, 0.1038, 0.2791, 0.1009, 0.25, 0.1413, 0.25, 0.1434, 0.2712, 0.1434, 0.2712, 0.1413, 0.25, 0.1413, 0.25, 0.1433, 0.2712, 0.1433, 0.2712, 0.1413, 0.25, 0.1413, 0.25, 0.1434, 0.2712, 0.08892, 0.3167, 0.079, 0.284, 0.1038, 0.2791, 0.1123, 0.3071, 0.1123, 0.3071, 0.1038, 0.2791, 0.1434, 0.2712, 0.1496, 0.2916, 0.1496, 0.2916, 0.1434, 0.2712, 0.1433, 0.2712, 0.1495, 0.2916, 0.1495, 0.2916, 0.1433, 0.2712, 0.1434, 0.2712, 0.1496, 0.2916, 0.105, 0.3469, 0.08892, 0.3167, 0.1123, 0.3071, 0.126, 0.3328, 0.126, 0.3328, 0.1123, 0.3071, 0.1496, 0.2916, 0.1596, 0.3104, 0.1596, 0.3104, 0.1496, 0.2916, 0.1495, 0.2916, 0.1596, 0.3104, 0.1596, 0.3104, 0.1495, 0.2916, 0.1496, 0.2916, 0.1596, 0.3104, 0.1267, 0.3733, 0.105, 0.3469, 0.126, 0.3328, 0.1446, 0.3554, 0.1446, 0.3554, 0.126, 0.3328, 0.1596, 0.3104, 0.1731, 0.3269, 0.1731, 0.3269, 0.1596, 0.3104, 0.1596, 0.3104, 0.1731, 0.3269, 0.1731, 0.3269, 0.1596, 0.3104, 0.1596, 0.3104, 0.1731, 0.3269, 0.1531, 0.395, 0.1267, 0.3733, 0.1446, 0.3554, 0.1672, 0.374, 0.1672, 0.374, 0.1446, 0.3554, 0.1731, 0.3269, 0.1896, 0.3404, 0.1896, 0.3404, 0.1731, 0.3269, 0.1731, 0.3269, 0.1896, 0.3404, 0.1896, 0.3404, 0.1731, 0.3269, 0.1731, 0.3269, 0.1896, 0.3404, 0.1833, 0.4111, 0.1531, 0.395, 0.1672, 0.374, 0.1929, 0.3877, 0.1929, 0.3877, 0.1672, 0.374, 0.1896, 0.3404, 0.2084, 0.3504, 0.2084, 0.3504, 0.1896, 0.3404, 0.1896, 0.3404, 0.2084, 0.3505, 0.2084, 0.3505, 0.1896, 0.3404, 0.1896, 0.3404, 0.2084, 0.3504, 0.216, 0.421, 0.1833, 0.4111, 0.1929, 0.3877, 0.2209, 0.3962, 0.2209, 0.3962, 0.1929, 0.3877, 0.2084, 0.3504, 0.2288, 0.3566, 0.2288, 0.3566, 0.2084, 0.3504, 0.2084, 0.3505, 0.2288, 0.3567, 0.2288, 0.3567, 0.2084, 0.3505, 0.2084, 0.3504, 0.2288, 0.3566, 0.25, 0.4243, 0.216, 0.421, 0.2209, 0.3962, 0.25, 0.3991, 0.25, 0.3991, 0.2209, 0.3962, 0.2288, 0.3566, 0.25, 0.3587, 0.25, 0.3587, 0.2288, 0.3566, 0.2288, 0.3567, 0.25, 0.3587, 0.25, 0.3587, 0.2288, 0.3567, 0.2288, 0.3566, 0.25, 0.3587, 0.2712, 0.3566, 0.25, 0.3587, 0.25, 0.3586, 0.2712, 0.3565, 0.2712, 0.3565, 0.25, 0.3586, 0.25, 0.3585, 0.2712, 0.3564, 0.2712, 0.3564, 0.25, 0.3585, 0.25, 0.3082, 0.2614, 0.3071, 0.2614, 0.3071, 0.25, 0.3082, 0.25, 0.2766, 0.2552, 0.2761, 0.2916, 0.3504, 0.2712, 0.3566, 0.2712, 0.3565, 0.2916, 0.3504, 0.2916, 0.3504, 0.2712, 0.3565, 0.2712, 0.3564, 0.2915, 0.3502, 0.2915, 0.3502, 0.2712, 0.3564, 0.2614, 0.3071, 0.2723, 0.3038, 0.2723, 0.3038, 0.2614, 0.3071, 0.2552, 0.2761, 0.2602, 0.2746, 0.3104, 0.3404, 0.2916, 0.3504, 0.2916, 0.3504, 0.3104, 0.3403, 0.3104, 0.3403, 0.2916, 0.3504, 0.2915, 0.3502, 0.3103, 0.3402, 0.3103, 0.3402, 0.2915, 0.3502, 0.2723, 0.3038, 0.2823, 0.2984, 0.2823, 0.2984, 0.2723, 0.3038, 0.2602, 0.2746, 0.2648, 0.2721, 0.3269, 0.3269, 0.3104, 0.3404, 0.3104, 0.3403, 0.3268, 0.3268, 0.3268, 0.3268, 0.3104, 0.3403, 0.3103, 0.3402, 0.3267, 0.3267, 0.3267, 0.3267, 0.3103, 0.3402, 0.2823, 0.2984, 0.2912, 0.2912, 0.2912, 0.2912, 0.2823, 0.2984, 0.2648, 0.2721, 0.2688, 0.2688, 0.3404, 0.3104, 0.3269, 0.3269, 0.3268, 0.3268, 0.3403, 0.3104, 0.3403, 0.3104, 0.3268, 0.3268, 0.3267, 0.3267, 0.3402, 0.3103, 0.3402, 0.3103, 0.3267, 0.3267, 0.2912, 0.2912, 0.2984, 0.2823, 0.2984, 0.2823, 0.2912, 0.2912, 0.2688, 0.2688, 0.2721, 0.2648, 0.3504, 0.2916, 0.3404, 0.3104, 0.3403, 0.3104, 0.3504, 0.2916, 0.3504, 0.2916, 0.3403, 0.3104, 0.3402, 0.3103, 0.3502, 0.2915, 0.3502, 0.2915, 0.3402, 0.3103, 0.2984, 0.2823, 0.3038, 0.2723, 0.3038, 0.2723, 0.2984, 0.2823, 0.2721, 0.2648, 0.2746, 0.2602, 0.3566, 0.2712, 0.3504, 0.2916, 0.3504, 0.2916, 0.3565, 0.2712, 0.3565, 0.2712, 0.3504, 0.2916, 0.3502, 0.2915, 0.3564, 0.2712, 0.3564, 0.2712, 0.3502, 0.2915, 0.3038, 0.2723, 0.3071, 0.2614, 0.3071, 0.2614, 0.3038, 0.2723, 0.2746, 0.2602, 0.2761, 0.2552, 0.3587, 0.25, 0.3566, 0.2712, 0.3565, 0.2712, 0.3586, 0.25, 0.3586, 0.25, 0.3565, 0.2712, 0.3564, 0.2712, 0.3585, 0.25, 0.3585, 0.25, 0.3564, 0.2712, 0.3071, 0.2614, 0.3082, 0.25, 0.3082, 0.25, 0.3071, 0.2614, 0.2761, 0.2552, 0.2766, 0.25, 0.3566, 0.2288, 0.3587, 0.25, 0.3586, 0.25, 0.3565, 0.2288, 0.3565, 0.2288, 0.3586, 0.25, 0.3585, 0.25, 0.3564, 0.2288, 0.3564, 0.2288, 0.3585, 0.25, 0.3082, 0.25, 0.3071, 0.2386, 0.3071, 0.2386, 0.3082, 0.25, 0.2766, 0.25, 0.2761, 0.2448, 0.3504, 0.2084, 0.3566, 0.2288, 0.3565, 0.2288, 0.3504, 0.2084, 0.3504, 0.2084, 0.3565, 0.2288, 0.3564, 0.2288, 0.3502, 0.2085, 0.3502, 0.2085, 0.3564, 0.2288, 0.3071, 0.2386, 0.3038, 0.2277, 0.3038, 0.2277, 0.3071, 0.2386, 0.2761, 0.2448, 0.2746, 0.2398, 0.3404, 0.1896, 0.3504, 0.2084, 0.3504, 0.2084, 0.3403, 0.1896, 0.3403, 0.1896, 0.3504, 0.2084, 0.3502, 0.2085, 0.3402, 0.1897, 0.3402, 0.1897, 0.3502, 0.2085, 0.3038, 0.2277, 0.2984, 0.2177, 0.2984, 0.2177, 0.3038, 0.2277, 0.2746, 0.2398, 0.2721, 0.2352, 0.3269, 0.1731, 0.3404, 0.1896, 0.3403, 0.1896, 0.3268, 0.1732, 0.3268, 0.1732, 0.3403, 0.1896, 0.3402, 0.1897, 0.3267, 0.1733, 0.3267, 0.1733, 0.3402, 0.1897, 0.2984, 0.2177, 0.2912, 0.2088, 0.2912, 0.2088, 0.2984, 0.2177, 0.2721, 0.2352, 0.2688, 0.2312, 0.3104, 0.1596, 0.3269, 0.1731, 0.3268, 0.1732, 0.3104, 0.1597, 0.3104, 0.1597, 0.3268, 0.1732, 0.3267, 0.1733, 0.3103, 0.1598, 0.3103, 0.1598, 0.3267, 0.1733, 0.2912, 0.2088, 0.2823, 0.2016, 0.2823, 0.2016, 0.2912, 0.2088, 0.2688, 0.2312, 0.2648, 0.2279, 0.2916, 0.1496, 0.3104, 0.1596, 0.3104, 0.1597, 0.2916, 0.1496, 0.2916, 0.1496, 0.3104, 0.1597, 0.3103, 0.1598, 0.2915, 0.1498, 0.2915, 0.1498, 0.3103, 0.1598, 0.2823, 0.2016, 0.2723, 0.1962, 0.2723, 0.1962, 0.2823, 0.2016, 0.2648, 0.2279, 0.2602, 0.2254, 0.2712, 0.1434, 0.2916, 0.1496, 0.2916, 0.1496, 0.2712, 0.1435, 0.2712, 0.1435, 0.2916, 0.1496, 0.2915, 0.1498, 0.2712, 0.1436, 0.2712, 0.1436, 0.2915, 0.1498, 0.2723, 0.1962, 0.2614, 0.1929, 0.2614, 0.1929, 0.2723, 0.1962, 0.2602, 0.2254, 0.2552, 0.2239, 0.25, 0.1413, 0.2712, 0.1434, 0.2712, 0.1435, 0.25, 0.1414, 0.25, 0.1414, 0.2712, 0.1435, 0.2712, 0.1436, 0.25, 0.1415, 0.25, 0.1415, 0.2712, 0.1436, 0.2614, 0.1929, 0.25, 0.1918, 0.25, 0.1918, 0.2614, 0.1929, 0.2552, 0.2239, 0.25, 0.2234, 0.2288, 0.1434, 0.25, 0.1413, 0.25, 0.1414, 0.2288, 0.1435, 0.2288, 0.1435, 0.25, 0.1414, 0.25, 0.1415, 0.2288, 0.1436, 0.2288, 0.1436, 0.25, 0.1415, 0.25, 0.1918, 0.2386, 0.1929, 0.2386, 0.1929, 0.25, 0.1918, 0.25, 0.2234, 0.2448, 0.2239, 0.2084, 0.1496, 0.2288, 0.1434, 0.2288, 0.1435, 0.2084, 0.1496, 0.2084, 0.1496, 0.2288, 0.1435, 0.2288, 0.1436, 0.2085, 0.1498, 0.2085, 0.1498, 0.2288, 0.1436, 0.2386, 0.1929, 0.2277, 0.1962, 0.2277, 0.1962, 0.2386, 0.1929, 0.2448, 0.2239, 0.2398, 0.2254, 0.1896, 0.1596, 0.2084, 0.1496, 0.2084, 0.1496, 0.1896, 0.1597, 0.1896, 0.1597, 0.2084, 0.1496, 0.2085, 0.1498, 0.1897, 0.1598, 0.1897, 0.1598, 0.2085, 0.1498, 0.2277, 0.1962, 0.2177, 0.2016, 0.2177, 0.2016, 0.2277, 0.1962, 0.2398, 0.2254, 0.2352, 0.2279, 0.1731, 0.1731, 0.1896, 0.1596, 0.1896, 0.1597, 0.1732, 0.1732, 0.1732, 0.1732, 0.1896, 0.1597, 0.1897, 0.1598, 0.1733, 0.1733, 0.1733, 0.1733, 0.1897, 0.1598, 0.2177, 0.2016, 0.2088, 0.2088, 0.2088, 0.2088, 0.2177, 0.2016, 0.2352, 0.2279, 0.2312, 0.2312, 0.1596, 0.1896, 0.1731, 0.1731, 0.1732, 0.1732, 0.1597, 0.1896, 0.1597, 0.1896, 0.1732, 0.1732, 0.1733, 0.1733, 0.1598, 0.1897, 0.1598, 0.1897, 0.1733, 0.1733, 0.2088, 0.2088, 0.2016, 0.2177, 0.2016, 0.2177, 0.2088, 0.2088, 0.2312, 0.2312, 0.2279, 0.2352, 0.1496, 0.2084, 0.1596, 0.1896, 0.1597, 0.1896, 0.1496, 0.2084, 0.1496, 0.2084, 0.1597, 0.1896, 0.1598, 0.1897, 0.1498, 0.2085, 0.1498, 0.2085, 0.1598, 0.1897, 0.2016, 0.2177, 0.1962, 0.2277, 0.1962, 0.2277, 0.2016, 0.2177, 0.2279, 0.2352, 0.2254, 0.2398, 0.1434, 0.2288, 0.1496, 0.2084, 0.1496, 0.2084, 0.1435, 0.2288, 0.1435, 0.2288, 0.1496, 0.2084, 0.1498, 0.2085, 0.1436, 0.2288, 0.1436, 0.2288, 0.1498, 0.2085, 0.1962, 0.2277, 0.1929, 0.2386, 0.1929, 0.2386, 0.1962, 0.2277, 0.2254, 0.2398, 0.2239, 0.2448, 0.1413, 0.25, 0.1434, 0.2288, 0.1435, 0.2288, 0.1414, 0.25, 0.1414, 0.25, 0.1435, 0.2288, 0.1436, 0.2288, 0.1415, 0.25, 0.1415, 0.25, 0.1436, 0.2288, 0.1929, 0.2386, 0.1918, 0.25, 0.1918, 0.25, 0.1929, 0.2386, 0.2239, 0.2448, 0.2234, 0.25, 0.1434, 0.2712, 0.1413, 0.25, 0.1414, 0.25, 0.1435, 0.2712, 0.1435, 0.2712, 0.1414, 0.25, 0.1415, 0.25, 0.1436, 0.2712, 0.1436, 0.2712, 0.1415, 0.25, 0.1918, 0.25, 0.1929, 0.2614, 0.1929, 0.2614, 0.1918, 0.25, 0.2234, 0.25, 0.2239, 0.2552, 0.1496, 0.2916, 0.1434, 0.2712, 0.1435, 0.2712, 0.1496, 0.2916, 0.1496, 0.2916, 0.1435, 0.2712, 0.1436, 0.2712, 0.1498, 0.2915, 0.1498, 0.2915, 0.1436, 0.2712, 0.1929, 0.2614, 0.1962, 0.2723, 0.1962, 0.2723, 0.1929, 0.2614, 0.2239, 0.2552, 0.2254, 0.2602, 0.1596, 0.3104, 0.1496, 0.2916, 0.1496, 0.2916, 0.1597, 0.3104, 0.1597, 0.3104, 0.1496, 0.2916, 0.1498, 0.2915, 0.1598, 0.3103, 0.1598, 0.3103, 0.1498, 0.2915, 0.1962, 0.2723, 0.2016, 0.2823, 0.2016, 0.2823, 0.1962, 0.2723, 0.2254, 0.2602, 0.2279, 0.2648, 0.1731, 0.3269, 0.1596, 0.3104, 0.1597, 0.3104, 0.1732, 0.3268, 0.1732, 0.3268, 0.1597, 0.3104, 0.1598, 0.3103, 0.1733, 0.3267, 0.1733, 0.3267, 0.1598, 0.3103, 0.2016, 0.2823, 0.2088, 0.2912, 0.2088, 0.2912, 0.2016, 0.2823, 0.2279, 0.2648, 0.2312, 0.2688, 0.1896, 0.3404, 0.1731, 0.3269, 0.1732, 0.3268, 0.1896, 0.3403, 0.1896, 0.3403, 0.1732, 0.3268, 0.1733, 0.3267, 0.1897, 0.3402, 0.1897, 0.3402, 0.1733, 0.3267, 0.2088, 0.2912, 0.2177, 0.2984, 0.2177, 0.2984, 0.2088, 0.2912, 0.2312, 0.2688, 0.2352, 0.2721, 0.2084, 0.3504, 0.1896, 0.3404, 0.1896, 0.3403, 0.2084, 0.3504, 0.2084, 0.3504, 0.1896, 0.3403, 0.1897, 0.3402, 0.2085, 0.3502, 0.2085, 0.3502, 0.1897, 0.3402, 0.2177, 0.2984, 0.2277, 0.3038, 0.2277, 0.3038, 0.2177, 0.2984, 0.2352, 0.2721, 0.2398, 0.2746, 0.2288, 0.3566, 0.2084, 0.3504, 0.2084, 0.3504, 0.2288, 0.3565, 0.2288, 0.3565, 0.2084, 0.3504, 0.2085, 0.3502, 0.2288, 0.3564, 0.2288, 0.3564, 0.2085, 0.3502, 0.2277, 0.3038, 0.2386, 0.3071, 0.2386, 0.3071, 0.2277, 0.3038, 0.2398, 0.2746, 0.2448, 0.2761, 0.25, 0.3587, 0.2288, 0.3566, 0.2288, 0.3565, 0.25, 0.3586, 0.25, 0.3586, 0.2288, 0.3565, 0.2288, 0.3564, 0.25, 0.3585, 0.25, 0.3585, 0.2288, 0.3564, 0.2386, 0.3071, 0.25, 0.3082, 0.25, 0.3082, 0.2386, 0.3071, 0.2448, 0.2761, 0.25, 0.2766, 0.75, 0.4243, 0.784, 0.421, 0.8167, 0.4111, 0.8469, 0.395, 0.8733, 0.3733, 0.895, 0.3469, 0.9111, 0.3167, 0.921, 0.284, 0.9243, 0.25, 0.921, 0.216, 0.9111, 0.1833, 0.895, 0.1531, 0.8733, 0.1267, 0.8469, 0.105, 0.8167, 0.08892, 0.784, 0.079, 0.75, 0.07565, 0.716, 0.079, 0.6833, 0.08892, 0.6531, 0.105, 0.6267, 0.1267, 0.605, 0.1531, 0.5889, 0.1833, 0.579, 0.216, 0.5757, 0.25, 0.579, 0.284, 0.5889, 0.3167, 0.605, 0.3469, 0.6267, 0.3733, 0.6531, 0.395, 0.6833, 0.4111, 0.716, 0.421])
me_paddle.materials.append(mat_materialleft)
me_paddle.materials.append(mat_materialright)
me_paddle.update()

# ---- objects
ob_playground = bpy.data.objects.new('Playground', me_playground)
ob_paddle = bpy.data.objects.new('Paddle', me_paddle)

# ---- transforms, parenting, visibility, modifiers, constraints
ob_playground.location = (0.0, 0.0, 0.0)
ob_playground.lock_rotations_4d = False
ob_playground.empty_display_type = 'ARROWS'
ob_playground.lineart.crease_threshold = 0.0
ob_paddle.location = (-2.785e-08, 2.473e-09, 0.2078)

# ---- collection membership
col_playground.objects.link(ob_playground)
col_paddle.objects.link(ob_paddle)

# ---- scene / render settings (as saved in the file)
scene.frame_start = 1; scene.frame_end = 250; scene.frame_set(1)
scene.render.engine = 'BLENDER_EEVEE_NEXT'
scene.render.image_settings.exr_codec = 'NONE'
scene.render.simplify_subdivision_render = 0
scene.render.simplify_child_particles_render = 0.0
scene.eevee.use_volume_custom_range = False
scene.eevee.use_shadows = False
scene.view_settings.view_transform = 'Filmic'
bpy.context.view_layer.update()

# ---- added for rendering (the .blend has no active camera and no usable light): camera, sun + grey world if the file has none
cam_auto = bpy.data.cameras.new('AutoCamera')
cam_auto.lens = 50.0
cam_auto.sensor_width = 36.0
cam_auto.clip_end = 1000.0
ob_auto_camera = bpy.data.objects.new('AutoCamera', cam_auto)
scene.collection.objects.link(ob_auto_camera)
ob_auto_camera.location = (17.5611, -21.0734, 13.6804)
ob_auto_camera.rotation_euler = (1.09748, -7.21219e-08, 0.694738)
scene.camera = ob_auto_camera
light_auto_sun = bpy.data.lights.new('AutoSun', 'SUN')
light_auto_sun.energy = 3.0
light_auto_sun.angle = 0.0523599
ob_auto_sun = bpy.data.objects.new('AutoSun', light_auto_sun)
scene.collection.objects.link(ob_auto_sun)
ob_auto_sun.rotation_euler = (0.872665, 0.174533, 0.523599)
if scene.world is None:
    world_auto = bpy.data.worlds.new('AutoWorld')
    world_auto.color = (0.3, 0.3, 0.3)
    scene.world = world_auto
bpy.context.view_layer.update()
